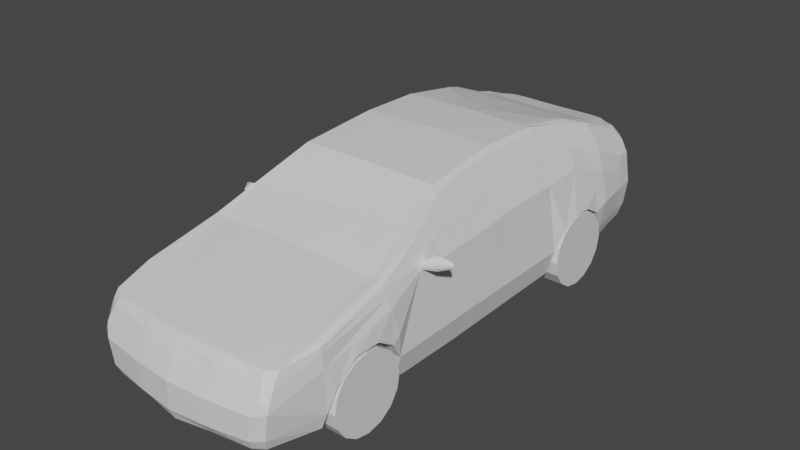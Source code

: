 # Source: Car.blend  (saved by Blender 2.80.75; exported with 4.5.12 LTS)
import bpy
from mathutils import Matrix  # noqa: F401  (used for matrix-valued properties, if any)

bpy.ops.wm.read_factory_settings(use_empty=True)
scene = bpy.context.scene
scene.name = 'Scene'

# ---- collections
col_collection = bpy.data.collections.new('Collection'); scene.collection.children.link(col_collection)

# ---- images (referenced by path relative to the original .blend; pixels are not part of the script)
import os
ASSET_DIR = os.environ.get("B2B_ASSET_DIR", "")  # directory of the original .blend (textures are referenced by path, not embedded)
HERE = os.path.dirname(os.path.abspath(__file__))  # packed textures are extracted next to this script under _unpacked/

def load_image(name, relpath, width, height, colorspace="sRGB"):
    """Load a texture the original file referenced (path relative to the .blend, or extracted next to this script)."""
    p = next((c for c in (os.path.join(HERE, relpath), os.path.join(ASSET_DIR, relpath)) if relpath and os.path.exists(c)), "")
    if p:
        img = bpy.data.images.load(p, check_existing=True)
        img.name = name
    else:  # same state as the original file: an image datablock whose file is absent (Cycles renders it pink)
        img = bpy.data.images.new(name, width, height)
        img.source = "FILE"
        img.filepath = "//" + (relpath or name)
    img.colorspace_settings.name = colorspace
    return img
img_car_ao = load_image('Car_AO', 'Car_Texture.psd', 1024, 1024, 'sRGB')

# ---- materials (node trees are filled in below, after node groups)
mat_material = bpy.data.materials.new('Material')

# ---- material node trees
mat_material.use_nodes = True; mat_material.node_tree.nodes.clear()
_N = mat_material.node_tree.nodes; _L = mat_material.node_tree.links
n0 = _N.new('ShaderNodeOutputMaterial'); n0.name = 'Material Output'; n0.location = (300, 300)
n1 = _N.new('ShaderNodeBsdfPrincipled'); n1.name = 'Principled BSDF'; n1.location = (10, 300)
n1.distribution = 'GGX'
n1.subsurface_method = 'BURLEY'
n1.inputs[3].default_value = 1.45
n1.inputs[27].default_value = (0.0, 0.0, 0.0, 1.0)
n1.inputs[28].default_value = 1.0
n2 = _N.new('ShaderNodeTexImage'); n2.name = 'Image Texture'; n2.location = (-394, 239)
n2.image = img_car_ao
_L.new(n1.outputs[0], n0.inputs[0])
n0.is_active_output = True

# ---- world
world_world = bpy.data.worlds.new('World'); scene.world = world_world
world_world.use_nodes = True; world_world.node_tree.nodes.clear()
_N = world_world.node_tree.nodes; _L = world_world.node_tree.links
n0 = _N.new('ShaderNodeOutputWorld'); n0.name = 'World Output'; n0.location = (300, 300)
n1 = _N.new('ShaderNodeBackground'); n1.name = 'Background'; n1.location = (10, 300)
n1.inputs[0].default_value = (0.05088, 0.05088, 0.05088, 1.0)
_L.new(n1.outputs[0], n0.inputs[0])
n0.is_active_output = True
world_world.color = (0.05088, 0.05088, 0.05088)
world_world.use_sun_shadow = False
world_world.sun_shadow_jitter_overblur = 0.0

# ---- meshes
me_cube = bpy.data.meshes.new('Cube')
me_cube.from_pydata([(0.7625, -2.264, -0.5049), (0.8235, -2.166, 0.09495), (0.8188, 2.198, -0.4559), (0.6806, 2.19, 0.3953), (0.8672, -1.055, -0.5302), (0.8206, -1.193, 0.3293), (0.8521, -1.851, 0.1819), (0.8689, -1.846, -0.5246), (0.8727, 0.9327, -0.5118), (0.6102, 0.9076, 0.7515), (0.874, 1.689, -0.5073), (0.6985, 1.708, 0.5694), (0.8716, 2.24, -0.1212), (0.8298, -2.303, -0.1798), (0.9241, -1.175, 0.1248), (0.9134, -1.851, -0.02544), (0.8461, 0.9222, 0.2937), (0.9421, 1.734, -0.1225), (0.9209, 0.2982, -0.3075), (0.6017, 0.3536, 0.7688), (0.8685, 0.2982, -0.5259), (0.8504, 0.2918, 0.2851), (0.8443, 2.233, -0.3508), (0.7901, -2.297, -0.412), (0.9187, -1.078, -0.3229), (0.9055, -1.827, -0.4011), (0.9213, 0.9462, -0.304), (0.9117, 1.693, -0.3731), (0.9421, -1.174, -0.16), (0.9421, -1.334, -0.05799), (0.9421, -1.559, -0.05799), (0.9421, -1.753, -0.1965), (0.9421, 1.575, -0.1654), (0.9421, 1.416, -0.07509), (0.9421, 1.238, -0.06764), (0.9421, 1.074, -0.1403), (0.6351, -0.3612, 0.7009), (0.8639, -0.3745, -0.5412), (0.8677, -0.3745, 0.2489), (0.9203, -0.3745, -0.3112), (0.867, 0.07262, -0.5311), (0.6053, 0.2583, 0.7614), (0.8605, 0.05891, 0.2639), (0.9207, 0.07262, -0.3087), (0.665, 1.459, 0.6365), (0.8442, 1.309, 0.309), (0.8312, 2.025, -0.4768), (0.7087, 2.071, 0.4189), (0.8902, 2.062, -0.1219), (0.8617, 2.047, -0.3599), (0.7301, -0.7769, 0.5149), (0.8668, -0.7896, 0.2401), (0.9195, -0.7263, -0.3171), (0.8656, -0.7148, -0.5357), (0.8443, 2.21, 0.1684), (0.8285, -2.233, -0.0174), (0.8693, -1.186, 0.2724), (0.9007, -1.851, 0.09993), (0.6819, 0.9568, 0.6418), (0.8414, 1.718, 0.3275), (0.6628, 0.3255, 0.6795), (0.7104, -0.3619, 0.5855), (0.667, 0.2194, 0.6712), (0.7636, 1.337, 0.4809), (0.8595, 2.068, 0.1845), (0.8335, -0.7776, 0.3311), (0.5809, 2.252, 0.3802), (0.6725, -2.323, -0.5059), (0.73, 2.336, -0.4466), (0.7291, -2.212, 0.08463), (0.764, -1.193, 0.3234), (0.7588, -1.851, 0.1822), (0.7789, -1.846, -0.5281), (0.5616, 0.9076, 0.7525), (0.6387, 1.708, 0.5686), (0.7322, -2.367, -0.1983), (0.7741, 2.38, -0.1208), (0.5537, 0.3536, 0.77), (0.7503, 2.378, -0.3461), (0.6962, -2.362, -0.4163), (0.5845, -0.3612, 0.7014), (0.5571, 0.2583, 0.7625), (0.6117, 1.46, 0.6577), (0.7398, 2.025, -0.4801), (0.6048, 2.029, 0.4331), (0.6832, -0.7769, 0.5117), (0.7676, -2.285, -0.03147), (0.7515, 2.328, 0.1591), (0.8642, -0.4383, -0.5402), (0.6523, -0.4391, 0.6662), (0.8677, -0.4525, 0.2458), (0.9202, -0.4405, -0.3123), (0.7328, -0.441, 0.5414), (0.6003, -0.4391, 0.6663), (0.4554, 2.392, -0.4551), (0.4204, -2.238, 0.08497), (0.4524, 1.689, -0.522), (0.3781, -2.418, -0.1983), (0.3747, -2.413, -0.4261), (0.5004, 2.025, -0.4894), (0.4006, -2.338, -0.03147), (0.487, 2.317, 0.3756), (0.3725, -2.354, -0.5171), (0.4514, -1.193, 0.3297), (0.4777, -1.851, 0.1832), (0.4315, 0.9076, 0.7568), (0.5141, 1.708, 0.5666), (0.4949, 2.436, -0.1208), (0.4307, 0.3536, 0.775), (0.4852, 2.434, -0.3478), (0.4336, -0.3612, 0.7036), (0.4311, 0.2583, 0.7672), (0.4561, 1.312, 0.682), (0.5266, 2.071, 0.4346), (0.4415, -0.7769, 0.5089), (0.5237, 2.385, 0.1597), (0.4351, -0.4391, 0.6671), (0.3767, 2.425, -0.4597), (0.3372, -2.246, 0.08508), (0.375, -1.846, -0.5428), (0.3754, 1.689, -0.5251), (0.3007, -2.426, -0.1983), (0.2979, -2.422, -0.4289), (0.376, 2.025, -0.4939), (0.321, -2.346, -0.03147), (0.371, 2.342, 0.3693), (0.2961, -2.363, -0.5201), (0.3746, -1.193, 0.3314), (0.4012, -1.851, 0.1835), (0.358, 0.9076, 0.7579), (0.3645, 1.708, 0.5646), (0.3801, 2.458, -0.1208), (0.3574, 0.3536, 0.7764), (0.3783, 2.467, -0.349), (0.3598, -0.3612, 0.7042), (0.3577, 0.2583, 0.7685), (0.3603, 1.271, 0.688), (0.3698, 2.071, 0.4319), (0.3664, -0.7769, 0.5074), (0.3784, 2.418, 0.1603), (0.3611, -0.4391, 0.6673), (0.7904, 2.2, 0.2819), (0.824, -2.21, 0.03576), (0.8544, -1.189, 0.3018), (0.8919, -1.851, 0.1409), (0.6542, 0.9322, 0.6965), (0.7799, 1.713, 0.4486), (0.6402, 0.3396, 0.724), (0.6812, -0.3615, 0.6431), (0.6442, 0.2388, 0.7161), (0.7231, 1.378, 0.5607), (0.801, 2.069, 0.3023), (0.7878, -0.7805, 0.4332), (0.7495, -2.261, 0.02319), (0.7056, 2.311, 0.2681), (0.7012, -0.4401, 0.6038), (0.5583, 2.367, 0.2698), (0.4162, -2.311, 0.02335), (0.3748, 2.401, 0.2616), (0.3376, -2.312, 0.03668), (0.8555, 2.222, 0.04959), (0.829, -2.262, -0.08405), (0.8918, -1.181, 0.2118), (0.9059, -1.851, 0.04848), (0.7476, 0.942, 0.5123), (0.8827, 1.725, 0.1428), (0.7382, 0.3116, 0.5308), (0.7737, -0.367, 0.4609), (0.745, 0.1532, 0.5175), (0.7986, 1.335, 0.4071), (0.8721, 2.065, 0.05879), (0.8536, -0.8044, 0.2895), (0.7607, 2.349, 0.04426), (0.7853, -2.315, -0.09995), (0.7867, -0.4461, 0.4352), (0.5161, 2.406, 0.04465), (0.3781, -2.372, -0.09995), (0.3791, 2.439, 0.04498), (0.2901, -2.381, -0.09995), (0.6202, -0.05146, 0.7312), (0.8641, -0.1578, 0.2564), (0.9205, -0.1509, -0.31), (0.8654, -0.1509, -0.5361), (0.671, -0.06451, 0.6633), (0.5708, -0.05146, 0.7319), (0.4323, -0.05146, 0.7354), (0.3588, -0.05146, 0.7363), (0.6521, -0.05733, 0.7005), (0.7594, -0.1069, 0.4892), (0.9095, 1.593, 0.02131), (0.8768, 1.451, 0.1652), (0.8452, 1.116, 0.3014), (0.7835, 1.689, -0.5107), (0.9214, -1.344, 0.08726), (0.9178, -1.569, 0.03715), (0.9148, -1.757, -0.004564), (0.9417, -1.101, -0.09905), (0.4519, -1.846, -0.5396), (0.709, -0.6852, 0.556), (0.8671, -0.6982, 0.2416), (0.9197, -0.6487, -0.3158), (0.8062, -0.6863, 0.3882), (0.6607, -0.6852, 0.5536), (0.8652, -0.6397, -0.5369), (0.4398, -0.6852, 0.5518), (0.3649, -0.6852, 0.5508), (0.7643, -0.6881, 0.4795), (0.8354, -0.7072, 0.329), (0.867, -0.7439, 0.2408), (0.8602, -0.797, 0.2648), (0.8445, -0.7558, 0.3092), (0.8513, -0.7027, 0.2853), (1.045, -0.6584, 0.2613), (0.8834, -0.7072, 0.2471), (0.8811, -0.7737, 0.2556), (0.8788, -0.7805, 0.2777), (0.8699, -0.7573, 0.3114), (0.8761, -0.7803, 0.2913), (0.8744, -0.7072, 0.2902), (0.8806, -0.7072, 0.2683), (0.8702, -0.7072, 0.3061), (0.99, -0.7496, 0.3216), (1.061, -0.6548, 0.2713), (1.066, -0.6605, 0.2859), (1.053, -0.6584, 0.3255), (1.067, -0.6595, 0.3016), (1.032, -0.6584, 0.3009), (1.034, -0.6584, 0.275), (1.04, -0.6601, 0.3284), (1.049, -0.6584, 0.2934), (0.9897, -0.7504, 0.2883), (0.9159, -0.6782, 0.3198), (0.928, -0.6782, 0.3591), (0.924, -0.6782, 0.2654), (0.9801, -0.7371, 0.2576), (0.9572, -0.7051, 0.3647), (0.9484, -0.6782, 0.2365), (0.942, -1.11, -0.4228), (0.942, -1.136, -0.2922), (0.942, -1.21, -0.1814), (0.942, -1.321, -0.1074), (0.942, -1.452, -0.08142), (0.942, -1.582, -0.1074), (0.942, -1.693, -0.1814), (0.942, -1.767, -0.2922), (0.942, -1.793, -0.4228), (0.942, -1.767, -0.5535), (0.942, -1.693, -0.6642), (0.942, -1.582, -0.7382), (0.942, -1.452, -0.7642), (0.942, -1.321, -0.7382), (0.942, -1.21, -0.6642), (0.942, -1.136, -0.5535), (0.7342, -1.11, -0.4228), (0.7342, -1.136, -0.2922), (0.7342, -1.21, -0.1814), (0.7342, -1.321, -0.1074), (0.7342, -1.452, -0.08142), (0.7342, -1.582, -0.1074), (0.7342, -1.693, -0.1814), (0.7342, -1.767, -0.2922), (0.7342, -1.793, -0.4228), (0.7342, -1.767, -0.5535), (0.7342, -1.693, -0.6642), (0.7342, -1.582, -0.7382), (0.7342, -1.452, -0.7642), (0.7342, -1.321, -0.7382), (0.7342, -1.21, -0.6642), (0.7342, -1.136, -0.5535), (0.942, 1.653, -0.4228), (0.942, 1.627, -0.2922), (0.942, 1.553, -0.1814), (0.942, 1.443, -0.1074), (0.942, 1.312, -0.08142), (0.942, 1.181, -0.1074), (0.942, 1.07, -0.1814), (0.942, 0.9965, -0.2922), (0.942, 0.9705, -0.4228), (0.942, 0.9965, -0.5535), (0.942, 1.07, -0.6642), (0.942, 1.181, -0.7382), (0.942, 1.312, -0.7642), (0.942, 1.443, -0.7382), (0.942, 1.553, -0.6642), (0.942, 1.627, -0.5535), (0.7342, 1.653, -0.4228), (0.7342, 1.627, -0.2922), (0.7342, 1.553, -0.1814), (0.7342, 1.443, -0.1074), (0.7342, 1.312, -0.08142), (0.7342, 1.181, -0.1074), (0.7342, 1.07, -0.1814), (0.7342, 0.9965, -0.2922), (0.7342, 0.9705, -0.4228), (0.7342, 0.9965, -0.5535), (0.7342, 1.07, -0.6642), (0.7342, 1.181, -0.7382), (0.7342, 1.312, -0.7642), (0.7342, 1.443, -0.7382), (0.7342, 1.553, -0.6642), (0.7342, 1.627, -0.5535), (-0.7625, -2.264, -0.5049), (-0.8235, -2.166, 0.09495), (-0.8188, 2.198, -0.4559), (-0.6806, 2.19, 0.3953), (0.0, 2.452, -0.4735), (0.0, 2.368, 0.3547), (0.0, -2.404, -0.5351), (0.0, -2.262, 0.09135), (-0.8672, -1.055, -0.5302), (-0.8206, -1.193, 0.3293), (0.0, -1.193, 0.3398), (-0.8521, -1.851, 0.1819), (0.0, -1.851, 0.1851), (-0.8689, -1.846, -0.5246), (-0.8727, 0.9327, -0.5118), (-0.6102, 0.9076, 0.7515), (0.0, 0.9076, 0.7637), (-0.874, 1.689, -0.5073), (-0.6985, 1.708, 0.5694), (0.0, 1.708, 0.5602), (0.0, 1.689, -0.5401), (-0.8716, 2.24, -0.1212), (-0.8298, -2.303, -0.1798), (0.0, -2.447, -0.1983), (0.0, 2.496, -0.1208), (-0.9241, -1.175, 0.1248), (-0.9134, -1.851, -0.02544), (-0.8461, 0.9222, 0.2937), (-0.9421, 1.734, -0.1225), (-0.9209, 0.2982, -0.3075), (-0.6017, 0.3536, 0.7688), (-0.8685, 0.2982, -0.5259), (-0.8504, 0.2918, 0.2851), (0.0, 0.2982, -0.5596), (0.0, 0.3536, 0.7831), (-0.8443, 2.233, -0.3508), (-0.7901, -2.297, -0.412), (0.0, -2.443, -0.4421), (0.0, 2.494, -0.352), (-0.9187, -1.078, -0.3229), (-0.9055, -1.827, -0.4011), (-0.9213, 0.9462, -0.304), (-0.9117, 1.693, -0.3731), (-0.9421, -1.174, -0.16), (-0.9421, -1.334, -0.05799), (-0.9421, -1.559, -0.05799), (-0.9421, -1.753, -0.1965), (-0.9421, 1.575, -0.1654), (-0.9421, 1.416, -0.07509), (-0.9421, 1.238, -0.06764), (-0.9421, 1.074, -0.1403), (-0.6351, -0.3612, 0.7009), (0.0, -0.3612, 0.7072), (0.0, -0.3745, -0.5755), (-0.8639, -0.3745, -0.5412), (-0.8677, -0.3745, 0.2489), (-0.9203, -0.3745, -0.3112), (-0.867, 0.07262, -0.5311), (-0.6053, 0.2583, 0.7614), (0.0, 0.2583, 0.7748), (0.0, 0.07262, -0.5649), (-0.8605, 0.05891, 0.2639), (-0.9207, 0.07262, -0.3087), (-0.665, 1.459, 0.6365), (0.0, 1.194, 0.6964), (-0.8442, 1.309, 0.309), (-0.8312, 2.025, -0.4768), (-0.7087, 2.071, 0.4189), (0.0, 2.071, 0.4192), (0.0, 2.025, -0.5083), (-0.8902, 2.062, -0.1219), (-0.8617, 2.047, -0.3599), (-0.7301, -0.7769, 0.5149), (0.0, -0.7769, 0.5), (0.0, -0.7148, -0.5697), (-0.8668, -0.7896, 0.2401), (-0.9195, -0.7263, -0.3171), (-0.8656, -0.7148, -0.5357), (-0.8443, 2.21, 0.1684), (-0.8285, -2.233, -0.0174), (0.0, -2.369, -0.03147), (0.0, 2.444, 0.1616), (-0.8693, -1.186, 0.2724), (-0.9007, -1.851, 0.09993), (-0.6819, 0.9568, 0.6418), (-0.8414, 1.718, 0.3275), (-0.6628, 0.3255, 0.6795), (-0.7104, -0.3619, 0.5855), (-0.667, 0.2194, 0.6712), (-0.7636, 1.337, 0.4809), (-0.8595, 2.068, 0.1845), (-0.8335, -0.7776, 0.3311), (-0.5809, 2.252, 0.3802), (-0.6725, -2.323, -0.5059), (-0.73, 2.336, -0.4466), (-0.7291, -2.212, 0.08463), (-0.764, -1.193, 0.3234), (-0.7588, -1.851, 0.1822), (-0.7789, -1.846, -0.5281), (-0.5616, 0.9076, 0.7525), (-0.6387, 1.708, 0.5686), (-0.7322, -2.367, -0.1983), (-0.7741, 2.38, -0.1208), (-0.5537, 0.3536, 0.77), (-0.7503, 2.378, -0.3461), (-0.6962, -2.362, -0.4163), (-0.5845, -0.3612, 0.7014), (-0.5571, 0.2583, 0.7625), (-0.6117, 1.46, 0.6577), (-0.7398, 2.025, -0.4801), (-0.6048, 2.029, 0.4331), (-0.6832, -0.7769, 0.5117), (-0.7676, -2.285, -0.03147), (-0.7515, 2.328, 0.1591), (-0.8642, -0.4383, -0.5402), (-0.6523, -0.4391, 0.6662), (0.0, -0.4391, 0.6683), (0.0, -0.4383, -0.5744), (-0.8677, -0.4525, 0.2458), (-0.9202, -0.4405, -0.3123), (-0.7328, -0.441, 0.5414), (-0.6003, -0.4391, 0.6663), (-0.4554, 2.392, -0.4551), (-0.4204, -2.238, 0.08497), (-0.4524, 1.689, -0.522), (-0.3781, -2.418, -0.1983), (-0.3747, -2.413, -0.4261), (-0.5004, 2.025, -0.4894), (-0.4006, -2.338, -0.03147), (-0.487, 2.317, 0.3756), (-0.3725, -2.354, -0.5171), (-0.4514, -1.193, 0.3297), (-0.4777, -1.851, 0.1832), (-0.4315, 0.9076, 0.7568), (-0.5141, 1.708, 0.5666), (-0.4949, 2.436, -0.1208), (-0.4307, 0.3536, 0.775), (-0.4852, 2.434, -0.3478), (-0.4336, -0.3612, 0.7036), (-0.4311, 0.2583, 0.7672), (-0.4561, 1.312, 0.682), (-0.5266, 2.071, 0.4346), (-0.4415, -0.7769, 0.5089), (-0.5237, 2.385, 0.1597), (-0.4351, -0.4391, 0.6671), (-0.3767, 2.425, -0.4597), (-0.3372, -2.246, 0.08508), (-0.375, -1.846, -0.5428), (-0.3754, 1.689, -0.5251), (-0.3007, -2.426, -0.1983), (-0.2979, -2.422, -0.4289), (-0.376, 2.025, -0.4939), (-0.321, -2.346, -0.03147), (-0.371, 2.342, 0.3693), (-0.2961, -2.363, -0.5201), (-0.3746, -1.193, 0.3314), (-0.4012, -1.851, 0.1835), (-0.358, 0.9076, 0.7579), (-0.3645, 1.708, 0.5646), (-0.3801, 2.458, -0.1208), (-0.3574, 0.3536, 0.7764), (-0.3783, 2.467, -0.349), (-0.3598, -0.3612, 0.7042), (-0.3577, 0.2583, 0.7685), (-0.3603, 1.271, 0.688), (-0.3698, 2.071, 0.4319), (-0.3664, -0.7769, 0.5074), (-0.3784, 2.418, 0.1603), (-0.3611, -0.4391, 0.6673), (-0.7904, 2.2, 0.2819), (-0.824, -2.21, 0.03576), (0.0, -2.313, 0.04904), (0.0, 2.427, 0.2548), (-0.8544, -1.189, 0.3018), (-0.8919, -1.851, 0.1409), (-0.6542, 0.9322, 0.6965), (-0.7799, 1.713, 0.4486), (-0.6402, 0.3396, 0.724), (-0.6812, -0.3615, 0.6431), (-0.6442, 0.2388, 0.7161), (-0.7231, 1.378, 0.5607), (-0.801, 2.069, 0.3023), (-0.7878, -0.7805, 0.4332), (-0.7495, -2.261, 0.02319), (-0.7056, 2.311, 0.2681), (-0.7012, -0.4401, 0.6038), (-0.5583, 2.367, 0.2698), (-0.4162, -2.311, 0.02335), (-0.3748, 2.401, 0.2616), (-0.3376, -2.312, 0.03668), (-0.8555, 2.222, 0.04959), (-0.829, -2.262, -0.08405), (0.0, -2.401, -0.09995), (0.0, 2.466, 0.04573), (-0.8918, -1.181, 0.2118), (-0.9059, -1.851, 0.04848), (-0.7476, 0.942, 0.5123), (-0.8827, 1.725, 0.1428), (-0.7382, 0.3116, 0.5308), (-0.7737, -0.367, 0.4609), (-0.745, 0.1532, 0.5175), (-0.7986, 1.335, 0.4071), (-0.8721, 2.065, 0.05879), (-0.8536, -0.8044, 0.2895), (-0.7607, 2.349, 0.04426), (-0.7853, -2.315, -0.09995), (-0.7867, -0.4461, 0.4352), (-0.5161, 2.406, 0.04465), (-0.3781, -2.372, -0.09995), (-0.3791, 2.439, 0.04498), (-0.2901, -2.381, -0.09995), (-0.6202, -0.05146, 0.7312), (0.0, -0.05146, 0.741), (0.0, -0.1509, -0.5702), (-0.8641, -0.1578, 0.2564), (-0.9205, -0.1509, -0.31), (-0.8654, -0.1509, -0.5361), (-0.671, -0.06451, 0.6633), (-0.5708, -0.05146, 0.7319), (-0.4323, -0.05146, 0.7354), (-0.3588, -0.05146, 0.7363), (-0.6521, -0.05733, 0.7005), (-0.7594, -0.1069, 0.4892), (-0.9095, 1.593, 0.02131), (-0.8768, 1.451, 0.1652), (-0.8452, 1.116, 0.3014), (0.0, 0.9327, -0.5448), (0.0, 0.9462, -0.304), (0.0, 1.693, -0.3731), (0.0, 1.575, -0.1654), (0.0, 1.416, -0.07509), (0.0, 1.238, -0.06764), (0.0, 1.074, -0.1403), (-0.7835, 1.689, -0.5107), (-0.9214, -1.344, 0.08726), (-0.9178, -1.569, 0.03715), (-0.9148, -1.757, -0.004564), (-0.9417, -1.101, -0.09905), (0.0, -1.055, -0.564), (0.0, -1.846, -0.5582), (0.0, -1.078, -0.3229), (0.0, -1.827, -0.4011), (0.0, -1.174, -0.16), (0.0, -1.334, -0.05799), (0.0, -1.559, -0.05799), (0.0, -1.753, -0.1965), (-0.4519, -1.846, -0.5396), (-0.709, -0.6852, 0.556), (0.0, -0.6852, 0.5457), (0.0, -0.6397, -0.571), (-0.8671, -0.6982, 0.2416), (-0.9197, -0.6487, -0.3158), (-0.8062, -0.6863, 0.3882), (-0.6607, -0.6852, 0.5536), (-0.8652, -0.6397, -0.5369), (-0.4398, -0.6852, 0.5518), (-0.3649, -0.6852, 0.5508), (-0.7643, -0.6881, 0.4795), (-0.8354, -0.7072, 0.329), (-0.867, -0.7439, 0.2408), (-0.8602, -0.797, 0.2648), (-0.8445, -0.7558, 0.3092), (-0.8513, -0.7027, 0.2853), (-1.045, -0.6584, 0.2613), (-0.8834, -0.7072, 0.2471), (-0.8811, -0.7737, 0.2556), (-0.8788, -0.7805, 0.2777), (-0.8699, -0.7573, 0.3114), (-0.8761, -0.7803, 0.2913), (-0.8744, -0.7072, 0.2902), (-0.8806, -0.7072, 0.2683), (-0.8702, -0.7072, 0.3061), (-0.99, -0.7496, 0.3216), (-1.061, -0.6548, 0.2713), (-1.066, -0.6605, 0.2859), (-1.053, -0.6584, 0.3255), (-1.067, -0.6595, 0.3016), (-1.032, -0.6584, 0.3009), (-1.034, -0.6584, 0.275), (-1.041, -0.6584, 0.3304), (-1.049, -0.6584, 0.2934), (-0.9897, -0.7504, 0.2883), (-0.9159, -0.6782, 0.3198), (-0.928, -0.6782, 0.3591), (-0.924, -0.6782, 0.2654), (-0.9801, -0.7371, 0.2576), (-0.9572, -0.7051, 0.3647), (-0.9484, -0.6782, 0.2365), (-0.942, -1.11, -0.4228), (-0.942, -1.136, -0.2922), (-0.942, -1.21, -0.1814), (-0.942, -1.321, -0.1074), (-0.942, -1.452, -0.08142), (-0.942, -1.582, -0.1074), (-0.942, -1.693, -0.1814), (-0.942, -1.767, -0.2922), (-0.942, -1.793, -0.4228), (-0.942, -1.767, -0.5535), (-0.942, -1.693, -0.6642), (-0.942, -1.582, -0.7382), (-0.942, -1.452, -0.7642), (-0.942, -1.321, -0.7382), (-0.942, -1.21, -0.6642), (-0.942, -1.136, -0.5535), (-0.7342, -1.11, -0.4228), (-0.7342, -1.136, -0.2922), (-0.7342, -1.21, -0.1814), (-0.7342, -1.321, -0.1074), (-0.7342, -1.452, -0.08142), (-0.7342, -1.582, -0.1074), (-0.7342, -1.693, -0.1814), (-0.7342, -1.767, -0.2922), (-0.7342, -1.793, -0.4228), (-0.7342, -1.767, -0.5535), (-0.7342, -1.693, -0.6642), (-0.7342, -1.582, -0.7382), (-0.7342, -1.452, -0.7642), (-0.7342, -1.321, -0.7382), (-0.7342, -1.21, -0.6642), (-0.7342, -1.136, -0.5535), (-0.942, 1.653, -0.4228), (-0.942, 1.627, -0.2922), (-0.942, 1.553, -0.1814), (-0.942, 1.443, -0.1074), (-0.942, 1.312, -0.08142), (-0.942, 1.181, -0.1074), (-0.942, 1.07, -0.1814), (-0.942, 0.9965, -0.2922), (-0.942, 0.9705, -0.4228), (-0.942, 0.9965, -0.5535), (-0.942, 1.07, -0.6642), (-0.942, 1.181, -0.7382), (-0.942, 1.312, -0.7642), (-0.942, 1.443, -0.7382), (-0.942, 1.553, -0.6642), (-0.942, 1.627, -0.5535), (-0.7342, 1.653, -0.4228), (-0.7342, 1.627, -0.2922), (-0.7342, 1.553, -0.1814), (-0.7342, 1.443, -0.1074), (-0.7342, 1.312, -0.08142), (-0.7342, 1.181, -0.1074), (-0.7342, 1.07, -0.1814), (-0.7342, 0.9965, -0.2922), (-0.7342, 0.9705, -0.4228), (-0.7342, 0.9965, -0.5535), (-0.7342, 1.07, -0.6642), (-0.7342, 1.181, -0.7382), (-0.7342, 1.312, -0.7642), (-0.7342, 1.443, -0.7382), (-0.7342, 1.553, -0.6642), (-0.7342, 1.627, -0.5535)], [], [(154, 66, 3, 141), (144, 6, 1, 142), (72, 7, 0, 67), (128, 313, 308, 118), (159, 118, 308, 472), (138, 374, 311, 127), (375, 53, 4, 539), (152, 50, 5, 143), (129, 317, 335, 132), (137, 369, 320, 130), (83, 46, 10, 192), (151, 47, 11, 146), (49, 48, 17, 27), (52, 51, 14, 196, 24), (122, 121, 324, 338), (25, 15, 13, 23), (78, 76, 12, 22), (143, 5, 6, 144), (127, 311, 313, 128), (136, 365, 317, 129), (150, 44, 9, 145), (8, 26, 18, 20), (26, 16, 21, 18), (145, 9, 19, 147), (68, 78, 22, 2), (7, 25, 23, 0), (126, 122, 338, 307), (53, 52, 24, 4), (527, 8, 20, 334), (46, 49, 27, 10), (182, 181, 39, 37), (181, 180, 38, 39), (187, 179, 36, 148), (514, 182, 37, 354), (186, 513, 353, 134), (132, 335, 360, 135), (334, 20, 40, 361), (147, 19, 41, 149), (18, 21, 42, 43), (20, 18, 43, 40), (146, 11, 44, 150), (130, 320, 365, 136), (2, 22, 49, 46), (22, 12, 48, 49), (141, 3, 47, 151), (68, 2, 46, 83), (125, 306, 369, 137), (203, 200, 52, 53), (200, 199, 208, 51, 52), (206, 198, 50, 152), (550, 203, 53, 375), (205, 549, 374, 138), (207, 201, 65, 171, 210), (160, 54, 64, 170), (165, 59, 63, 169), (166, 60, 62, 168), (188, 183, 61, 167), (164, 58, 60, 166), (169, 63, 58, 164), (162, 56, 57, 163), (170, 64, 59, 165), (171, 65, 56, 162), (178, 124, 381, 493), (163, 57, 55, 161), (172, 87, 54, 160), (175, 115, 87, 172), (161, 55, 86, 173), (198, 202, 85, 50), (3, 66, 84, 47), (94, 68, 83, 99), (11, 74, 82, 44), (19, 77, 81, 41), (179, 184, 80, 36), (0, 23, 79, 67), (94, 109, 78, 68), (44, 82, 73, 9), (5, 70, 71, 6), (109, 107, 76, 78), (23, 13, 75, 79), (99, 83, 192, 96), (47, 84, 74, 11), (9, 73, 77, 19), (50, 85, 70, 5), (142, 1, 69, 153), (6, 71, 69, 1), (197, 72, 67, 102), (156, 101, 66, 154), (36, 80, 93, 89), (167, 61, 92, 174), (134, 353, 417, 140), (354, 37, 88, 418), (148, 36, 89, 155), (39, 38, 90, 91), (37, 39, 91, 88), (80, 110, 116, 93), (158, 125, 101, 156), (119, 197, 102, 126), (123, 99, 96, 120), (133, 131, 107, 109), (117, 133, 109, 94), (117, 94, 99, 123), (177, 139, 115, 175), (173, 86, 100, 176), (202, 204, 114, 85), (66, 101, 113, 84), (74, 106, 112, 82), (77, 108, 111, 81), (184, 185, 110, 80), (67, 79, 98, 102), (82, 112, 105, 73), (70, 103, 104, 71), (79, 75, 97, 98), (84, 113, 106, 74), (73, 105, 108, 77), (85, 114, 103, 70), (153, 69, 95, 157), (71, 104, 95, 69), (494, 382, 139, 177), (305, 117, 123, 370), (305, 339, 133, 117), (339, 325, 131, 133), (370, 123, 120, 321), (540, 119, 126, 307), (473, 306, 125, 158), (110, 134, 140, 116), (176, 100, 124, 178), (204, 205, 138, 114), (101, 125, 137, 113), (106, 130, 136, 112), (108, 132, 135, 111), (185, 186, 134, 110), (102, 98, 122, 126), (112, 136, 129, 105), (103, 127, 128, 104), (98, 97, 121, 122), (113, 137, 130, 106), (105, 129, 132, 108), (114, 138, 127, 103), (157, 95, 118, 159), (104, 128, 118, 95), (100, 157, 159, 124), (382, 473, 158, 139), (86, 153, 157, 100), (139, 158, 156, 115), (61, 148, 155, 92), (115, 156, 154, 87), (55, 142, 153, 86), (201, 206, 152, 65), (54, 141, 151, 64), (59, 146, 150, 63), (60, 147, 149, 62), (183, 187, 148, 61), (58, 145, 147, 60), (63, 150, 145, 58), (56, 143, 144, 57), (64, 151, 146, 59), (65, 152, 143, 56), (124, 159, 472, 381), (57, 144, 142, 55), (87, 154, 141, 54), (97, 176, 178, 121), (325, 494, 177, 131), (75, 173, 176, 97), (131, 177, 175, 107), (38, 167, 174, 90), (13, 161, 173, 75), (107, 175, 172, 76), (76, 172, 160, 12), (15, 163, 161, 13), (121, 178, 493, 324), (51, 209, 171, 162, 14), (48, 170, 165, 17), (14, 162, 163, 15, 195, 194, 193), (45, 169, 164, 16, 191), (16, 164, 166, 21), (180, 188, 167, 38), (21, 166, 168, 42), (17, 165, 169, 45, 190, 189), (12, 160, 170, 48), (199, 211, 218, 219), (42, 168, 188, 180), (62, 149, 187, 183), (111, 135, 186, 185), (81, 111, 185, 184), (41, 81, 184, 179), (168, 62, 183, 188), (135, 360, 513, 186), (361, 40, 182, 514), (149, 41, 179, 187), (43, 42, 180, 181), (40, 43, 181, 182), (17, 189, 32, 27), (33, 32, 189, 190), (34, 33, 190, 45), (35, 34, 45, 191), (16, 26, 35, 191), (34, 35, 533, 532), (26, 8, 527, 528), (27, 32, 530, 529), (33, 34, 532, 531), (10, 27, 529, 321, 120, 96, 192), (35, 26, 528, 533), (32, 33, 531, 530), (15, 25, 31, 195), (31, 30, 194, 195), (30, 29, 193, 194), (196, 14, 28, 24), (29, 28, 14, 193), (29, 30, 545, 544), (31, 25, 542, 546), (25, 7, 72, 197, 119, 540, 542), (28, 29, 544, 543), (4, 24, 541, 539), (30, 31, 546, 545), (24, 28, 543, 541), (90, 174, 207, 211, 199), (92, 155, 206, 201), (116, 140, 205, 204), (93, 116, 204, 202), (89, 93, 202, 198), (174, 92, 201, 207), (140, 417, 549, 205), (418, 88, 203, 550), (155, 89, 198, 206), (91, 90, 199, 200), (88, 91, 200, 203), (208, 199, 219, 213), (207, 210, 216, 220), (209, 51, 214, 215), (230, 234, 222, 223), (233, 231, 226, 227), (221, 230, 223, 225), (231, 232, 228, 226), (211, 207, 220, 218), (171, 209, 215, 217), (51, 208, 213, 214), (210, 171, 217, 216), (229, 224, 225, 223), (212, 229, 223, 222), (227, 226, 229, 212), (226, 228, 224, 229), (232, 235, 224, 228), (236, 233, 227, 212), (235, 221, 225, 224), (234, 236, 212, 222), (214, 213, 236, 234), (216, 217, 221, 235), (213, 219, 233, 236), (220, 216, 235, 232), (218, 220, 232, 231), (217, 215, 230, 221), (219, 218, 231, 233), (215, 214, 234, 230), (238, 239, 240, 241, 242, 243, 244, 245, 246, 247, 248, 249, 250, 251, 252, 237), (254, 253, 268, 267, 266, 265, 264, 263, 262, 261, 260, 259, 258, 257, 256, 255), (237, 253, 254, 238), (252, 268, 253, 237), (245, 261, 262, 246), (238, 254, 255, 239), (246, 262, 263, 247), (239, 255, 256, 240), (247, 263, 264, 248), (240, 256, 257, 241), (248, 264, 265, 249), (241, 257, 258, 242), (249, 265, 266, 250), (242, 258, 259, 243), (250, 266, 267, 251), (243, 259, 260, 244), (251, 267, 268, 252), (244, 260, 261, 245), (270, 271, 272, 273, 274, 275, 276, 277, 278, 279, 280, 281, 282, 283, 284, 269), (286, 285, 300, 299, 298, 297, 296, 295, 294, 293, 292, 291, 290, 289, 288, 287), (269, 285, 286, 270), (284, 300, 285, 269), (277, 293, 294, 278), (270, 286, 287, 271), (278, 294, 295, 279), (271, 287, 288, 272), (279, 295, 296, 280), (272, 288, 289, 273), (280, 296, 297, 281), (273, 289, 290, 274), (281, 297, 298, 282), (274, 290, 291, 275), (282, 298, 299, 283), (275, 291, 292, 276), (283, 299, 300, 284), (276, 292, 293, 277), (485, 470, 304, 393), (475, 471, 302, 312), (399, 394, 301, 314), (457, 447, 308, 313), (490, 472, 308, 447), (467, 456, 311, 374), (375, 539, 309, 378), (483, 474, 310, 373), (458, 461, 335, 317), (466, 459, 320, 369), (410, 534, 318, 367), (482, 477, 319, 368), (372, 343, 329, 371), (377, 340, 538, 326, 376), (451, 338, 324, 450), (341, 337, 323, 327), (405, 336, 322, 403), (474, 475, 312, 310), (456, 457, 313, 311), (465, 458, 317, 365), (481, 476, 316, 364), (315, 332, 330, 342), (342, 330, 333, 328), (476, 478, 331, 316), (395, 303, 336, 405), (314, 301, 337, 341), (455, 307, 338, 451), (378, 309, 340, 377), (527, 334, 332, 315), (367, 318, 343, 372), (517, 355, 357, 516), (516, 357, 356, 515), (522, 479, 352, 512), (514, 354, 355, 517), (521, 463, 353, 513), (461, 464, 360, 335), (334, 361, 358, 332), (478, 480, 359, 331), (330, 363, 362, 333), (332, 358, 363, 330), (477, 481, 364, 319), (459, 465, 365, 320), (303, 367, 372, 336), (336, 372, 371, 322), (470, 482, 368, 304), (395, 410, 367, 303), (454, 466, 369, 306), (555, 378, 377, 552), (552, 377, 376, 560, 551), (558, 483, 373, 548), (550, 375, 378, 555), (557, 467, 374, 549), (559, 562, 504, 392, 553), (491, 503, 391, 379), (498, 502, 390, 386), (499, 501, 389, 387), (523, 500, 388, 518), (497, 499, 387, 385), (502, 497, 385, 390), (495, 496, 384, 383), (503, 498, 386, 391), (504, 495, 383, 392), (511, 493, 381, 453), (496, 492, 380, 384), (505, 491, 379, 414), (508, 505, 414, 444), (492, 506, 413, 380), (548, 373, 412, 554), (304, 368, 411, 393), (423, 428, 410, 395), (319, 364, 409, 401), (331, 359, 408, 404), (512, 352, 407, 519), (301, 394, 406, 337), (423, 395, 405, 438), (364, 316, 400, 409), (310, 312, 398, 397), (438, 405, 403, 436), (337, 406, 402, 323), (428, 425, 534, 410), (368, 319, 401, 411), (316, 331, 404, 400), (373, 310, 397, 412), (471, 484, 396, 302), (312, 302, 396, 398), (547, 431, 394, 399), (487, 485, 393, 430), (352, 416, 422, 407), (500, 507, 421, 388), (463, 469, 417, 353), (354, 418, 415, 355), (479, 486, 416, 352), (357, 420, 419, 356), (355, 415, 420, 357), (407, 422, 445, 439), (489, 487, 430, 454), (448, 455, 431, 547), (452, 449, 425, 428), (462, 438, 436, 460), (446, 423, 438, 462), (446, 452, 428, 423), (510, 508, 444, 468), (506, 509, 429, 413), (554, 412, 443, 556), (393, 411, 442, 430), (401, 409, 441, 435), (404, 408, 440, 437), (519, 407, 439, 520), (394, 431, 427, 406), (409, 400, 434, 441), (397, 398, 433, 432), (406, 427, 426, 402), (411, 401, 435, 442), (400, 404, 437, 434), (412, 397, 432, 443), (484, 488, 424, 396), (398, 396, 424, 433), (494, 510, 468, 382), (305, 370, 452, 446), (305, 446, 462, 339), (339, 462, 460, 325), (370, 321, 449, 452), (540, 307, 455, 448), (473, 489, 454, 306), (439, 445, 469, 463), (509, 511, 453, 429), (556, 443, 467, 557), (430, 442, 466, 454), (435, 441, 465, 459), (437, 440, 464, 461), (520, 439, 463, 521), (431, 455, 451, 427), (441, 434, 458, 465), (432, 433, 457, 456), (427, 451, 450, 426), (442, 435, 459, 466), (434, 437, 461, 458), (443, 432, 456, 467), (488, 490, 447, 424), (433, 424, 447, 457), (429, 453, 490, 488), (382, 468, 489, 473), (413, 429, 488, 484), (468, 444, 487, 489), (388, 421, 486, 479), (444, 414, 485, 487), (380, 413, 484, 471), (553, 392, 483, 558), (379, 391, 482, 470), (386, 390, 481, 477), (387, 389, 480, 478), (518, 388, 479, 522), (385, 387, 478, 476), (390, 385, 476, 481), (383, 384, 475, 474), (391, 386, 477, 482), (392, 383, 474, 483), (453, 381, 472, 490), (384, 380, 471, 475), (414, 379, 470, 485), (426, 450, 511, 509), (325, 460, 510, 494), (402, 426, 509, 506), (460, 436, 508, 510), (356, 419, 507, 500), (323, 402, 506, 492), (436, 403, 505, 508), (403, 322, 491, 505), (327, 323, 492, 496), (450, 324, 493, 511), (376, 326, 495, 504, 561), (371, 329, 498, 503), (326, 535, 536, 537, 327, 496, 495), (366, 526, 328, 497, 502), (328, 333, 499, 497), (515, 356, 500, 523), (333, 362, 501, 499), (329, 524, 525, 366, 502, 498), (322, 371, 503, 491), (551, 571, 570, 563), (362, 515, 523, 501), (389, 518, 522, 480), (440, 520, 521, 464), (408, 519, 520, 440), (359, 512, 519, 408), (501, 523, 518, 389), (464, 521, 513, 360), (361, 514, 517, 358), (480, 522, 512, 359), (363, 516, 515, 362), (358, 517, 516, 363), (329, 343, 348, 524), (349, 525, 524, 348), (350, 366, 525, 349), (351, 526, 366, 350), (328, 526, 351, 342), (350, 532, 533, 351), (342, 528, 527, 315), (343, 529, 530, 348), (349, 531, 532, 350), (318, 534, 425, 449, 321, 529, 343), (351, 533, 528, 342), (348, 530, 531, 349), (327, 537, 347, 341), (347, 537, 536, 346), (346, 536, 535, 345), (538, 340, 344, 326), (345, 535, 326, 344), (345, 544, 545, 346), (347, 546, 542, 341), (341, 542, 540, 448, 547, 399, 314), (344, 543, 544, 345), (309, 539, 541, 340), (346, 545, 546, 347), (340, 541, 543, 344), (419, 551, 563, 559, 507), (421, 553, 558, 486), (445, 556, 557, 469), (422, 554, 556, 445), (416, 548, 554, 422), (507, 559, 553, 421), (469, 557, 549, 417), (418, 550, 555, 415), (486, 558, 548, 416), (420, 552, 551, 419), (415, 555, 552, 420), (560, 565, 571, 551), (559, 572, 568, 562), (561, 567, 566, 376), (582, 575, 574, 586), (585, 579, 578, 583), (573, 577, 575, 582), (583, 578, 580, 584), (563, 570, 572, 559), (504, 569, 567, 561), (376, 566, 565, 560), (562, 568, 569, 504), (581, 575, 577, 576), (564, 574, 575, 581), (579, 564, 581, 578), (578, 581, 576, 580), (584, 580, 576, 587), (588, 564, 579, 585), (587, 576, 577, 573), (586, 574, 564, 588), (566, 586, 588, 565), (568, 587, 573, 569), (565, 588, 585, 571), (572, 584, 587, 568), (570, 583, 584, 572), (569, 573, 582, 567), (571, 585, 583, 570), (567, 582, 586, 566), (590, 589, 604, 603, 602, 601, 600, 599, 598, 597, 596, 595, 594, 593, 592, 591), (606, 607, 608, 609, 610, 611, 612, 613, 614, 615, 616, 617, 618, 619, 620, 605), (589, 590, 606, 605), (604, 589, 605, 620), (597, 598, 614, 613), (590, 591, 607, 606), (598, 599, 615, 614), (591, 592, 608, 607), (599, 600, 616, 615), (592, 593, 609, 608), (600, 601, 617, 616), (593, 594, 610, 609), (601, 602, 618, 617), (594, 595, 611, 610), (602, 603, 619, 618), (595, 596, 612, 611), (603, 604, 620, 619), (596, 597, 613, 612), (622, 621, 636, 635, 634, 633, 632, 631, 630, 629, 628, 627, 626, 625, 624, 623), (638, 639, 640, 641, 642, 643, 644, 645, 646, 647, 648, 649, 650, 651, 652, 637), (621, 622, 638, 637), (636, 621, 637, 652), (629, 630, 646, 645), (622, 623, 639, 638), (630, 631, 647, 646), (623, 624, 640, 639), (631, 632, 648, 647), (624, 625, 641, 640), (632, 633, 649, 648), (625, 626, 642, 641), (633, 634, 650, 649), (626, 627, 643, 642), (634, 635, 651, 650), (627, 628, 644, 643), (635, 636, 652, 651), (628, 629, 645, 644)])
_uv = me_cube.uv_layers.new(name='UVMap')
_uv.uv.foreach_set('vector', [0.9179, 0.2014, 0.9194, 0.2155, 0.9098, 0.2126, 0.9074, 0.2003, 0.4845, 0.1753, 0.484, 0.181, 0.4562, 0.1754, 0.4519, 0.1712, 0.4532, 0.09689, 0.4622, 0.103, 0.4294, 0.1311, 0.42, 0.1323, 0.4661, 0.2261, 0.4453, 0.2715, 0.3952, 0.2444, 0.4194, 0.2085, 0.4111, 0.2019, 0.4194, 0.2085, 0.3952, 0.2444, 0.3879, 0.2397, 0.7922, 0.575, 0.7158, 0.5743, 0.7158, 0.4815, 0.794, 0.4808, 0.6068, 0.009841, 0.6068, 0.103, 0.5704, 0.1032, 0.5703, 0.009917, 0.6001, 0.2115, 0.6007, 0.2226, 0.554, 0.1994, 0.5547, 0.1945, 0.779, 0.2752, 0.7799, 0.3135, 0.72, 0.3137, 0.7206, 0.2755, 0.6327, 0.692, 0.7098, 0.6904, 0.7106, 0.7717, 0.6345, 0.7727, 0.9163, 0.1345, 0.9104, 0.1396, 0.8855, 0.1193, 0.8923, 0.1129, 0.8969, 0.2027, 0.8994, 0.2159, 0.8631, 0.2309, 0.8636, 0.2162, 0.9063, 0.149, 0.9003, 0.1669, 0.8721, 0.1582, 0.8774, 0.1317, 0.6055, 0.1271, 0.5993, 0.1886, 0.5563, 0.174, 0.5647, 0.15, 0.5677, 0.1259, 0.3828, 0.1479, 0.3899, 0.1752, 0.3516, 0.1849, 0.3453, 0.1516, 0.4736, 0.1138, 0.4831, 0.1593, 0.4406, 0.1551, 0.4321, 0.1389, 0.9288, 0.1595, 0.9243, 0.1733, 0.9132, 0.1706, 0.9181, 0.1559, 0.5547, 0.1945, 0.554, 0.1994, 0.484, 0.181, 0.4845, 0.1753, 0.5403, 0.2522, 0.5263, 0.2972, 0.4453, 0.2715, 0.4661, 0.2261, 0.8184, 0.273, 0.8117, 0.3124, 0.7799, 0.3135, 0.779, 0.2752, 0.8285, 0.228, 0.837, 0.2386, 0.7783, 0.2488, 0.781, 0.2416, 0.7848, 0.1061, 0.7862, 0.1294, 0.7157, 0.1285, 0.7158, 0.1042, 0.7862, 0.1294, 0.7817, 0.1946, 0.7148, 0.1927, 0.7157, 0.1285, 0.781, 0.2416, 0.7783, 0.2488, 0.7211, 0.25, 0.7197, 0.2439, 0.9295, 0.1524, 0.9288, 0.1595, 0.9181, 0.1559, 0.9196, 0.1486, 0.4622, 0.103, 0.4736, 0.1138, 0.4321, 0.1389, 0.4294, 0.1311, 0.3816, 0.1347, 0.3828, 0.1479, 0.3453, 0.1516, 0.3441, 0.1383, 0.6068, 0.103, 0.6055, 0.1271, 0.5677, 0.1259, 0.5704, 0.1032, 0.7859, 0.01068, 0.7848, 0.1061, 0.7158, 0.1042, 0.7165, 0.009976, 0.9104, 0.1396, 0.9063, 0.149, 0.8774, 0.1317, 0.8855, 0.1193, 0.6673, 0.1032, 0.6673, 0.1282, 0.6432, 0.128, 0.6432, 0.1027, 0.6673, 0.1282, 0.6669, 0.1894, 0.6438, 0.1889, 0.6432, 0.128, 0.678, 0.2415, 0.6787, 0.2462, 0.6465, 0.2428, 0.6462, 0.2352, 0.6678, 0.009745, 0.6673, 0.1032, 0.6432, 0.1027, 0.6435, 0.009727, 0.6774, 0.2739, 0.6758, 0.3125, 0.6419, 0.3109, 0.6441, 0.2719, 0.7206, 0.2755, 0.72, 0.3137, 0.7097, 0.3135, 0.7105, 0.2753, 0.7165, 0.009976, 0.7158, 0.1042, 0.6914, 0.1036, 0.692, 0.009834, 0.7197, 0.2439, 0.7211, 0.25, 0.7112, 0.2492, 0.7092, 0.243, 0.7157, 0.1285, 0.7148, 0.1927, 0.69, 0.1902, 0.6914, 0.1283, 0.7158, 0.1042, 0.7157, 0.1285, 0.6914, 0.1283, 0.6914, 0.1036, 0.8636, 0.2162, 0.8631, 0.2309, 0.837, 0.2386, 0.8285, 0.228, 0.6345, 0.7727, 0.7106, 0.7717, 0.7117, 0.8825, 0.6364, 0.8673, 0.9196, 0.1486, 0.9181, 0.1559, 0.9063, 0.149, 0.9104, 0.1396, 0.9181, 0.1559, 0.9132, 0.1706, 0.9003, 0.1669, 0.9063, 0.149, 0.9074, 0.2003, 0.9098, 0.2126, 0.8994, 0.2159, 0.8969, 0.2027, 0.9295, 0.1524, 0.9196, 0.1486, 0.9104, 0.1396, 0.9163, 0.1345, 0.9388, 0.2217, 0.9731, 0.2354, 0.9563, 0.2646, 0.9218, 0.2431, 0.6148, 0.103, 0.6134, 0.1272, 0.6055, 0.1271, 0.6068, 0.103, 0.6134, 0.1272, 0.609, 0.1887, 0.604, 0.1885, 0.5993, 0.1886, 0.6055, 0.1271, 0.6104, 0.217, 0.6109, 0.2273, 0.6007, 0.2226, 0.6001, 0.2115, 0.6149, 0.00981, 0.6148, 0.103, 0.6068, 0.103, 0.6068, 0.009841, 0.7919, 0.5961, 0.7158, 0.5957, 0.7158, 0.5743, 0.7922, 0.575, 0.6081, 0.1988, 0.6105, 0.206, 0.6002, 0.1991, 0.5976, 0.1939, 0.6024, 0.1968, 0.9096, 0.1824, 0.9076, 0.191, 0.8965, 0.1915, 0.8974, 0.1811, 0.8665, 0.1843, 0.8644, 0.2028, 0.8246, 0.2184, 0.8248, 0.2098, 0.7168, 0.2212, 0.7182, 0.2387, 0.7071, 0.2378, 0.7001, 0.2197, 0.9352, 0.7583, 0.9757, 0.7484, 0.9592, 0.8109, 0.93, 0.8127, 0.9472, 0.5482, 0.9777, 0.5475, 0.9761, 0.6795, 0.9412, 0.6796, 0.9294, 0.4646, 0.9464, 0.4655, 0.9777, 0.5475, 0.9472, 0.5482, 0.5555, 0.1839, 0.555, 0.1909, 0.4843, 0.1713, 0.484, 0.1663, 0.8974, 0.1811, 0.8965, 0.1915, 0.8644, 0.2028, 0.8665, 0.1843, 0.5976, 0.1939, 0.6002, 0.1991, 0.555, 0.1909, 0.5555, 0.1839, 0.5561, 0.9617, 0.5502, 0.9453, 0.6171, 0.9498, 0.6166, 0.9656, 0.484, 0.1663, 0.4843, 0.1713, 0.4492, 0.1671, 0.4456, 0.1621, 0.921, 0.1845, 0.9184, 0.1926, 0.9076, 0.191, 0.9096, 0.1824, 0.7205, 0.3681, 0.718, 0.3924, 0.669, 0.3925, 0.6681, 0.3681, 0.4456, 0.1621, 0.4492, 0.1671, 0.4424, 0.1686, 0.4396, 0.1626, 0.6109, 0.2273, 0.6097, 0.2324, 0.5993, 0.2276, 0.6007, 0.2226, 0.9098, 0.2126, 0.9194, 0.2155, 0.9008, 0.2276, 0.8994, 0.2159, 0.9495, 0.1508, 0.9295, 0.1524, 0.9163, 0.1345, 0.9337, 0.1231, 0.8631, 0.2309, 0.8647, 0.237, 0.8373, 0.2447, 0.837, 0.2386, 0.7211, 0.25, 0.721, 0.255, 0.711, 0.2543, 0.7112, 0.2492, 0.6787, 0.2462, 0.6784, 0.2514, 0.646, 0.248, 0.6465, 0.2428, 0.4294, 0.1311, 0.4321, 0.1389, 0.4226, 0.1413, 0.42, 0.1323, 0.9495, 0.1508, 0.9477, 0.1602, 0.9288, 0.1595, 0.9295, 0.1524, 0.837, 0.2386, 0.8373, 0.2447, 0.7785, 0.2539, 0.7783, 0.2488, 0.554, 0.1994, 0.5523, 0.2055, 0.4813, 0.1901, 0.484, 0.181, 0.9477, 0.1602, 0.9445, 0.1779, 0.9243, 0.1733, 0.9288, 0.1595, 0.4321, 0.1389, 0.4406, 0.1551, 0.4311, 0.1571, 0.4226, 0.1413, 0.9337, 0.1231, 0.9163, 0.1345, 0.8923, 0.1129, 0.9216, 0.0926, 0.8994, 0.2159, 0.9008, 0.2276, 0.8647, 0.237, 0.8631, 0.2309, 0.7783, 0.2488, 0.7785, 0.2539, 0.721, 0.255, 0.7211, 0.25, 0.6007, 0.2226, 0.5993, 0.2276, 0.5523, 0.2055, 0.554, 0.1994, 0.4519, 0.1712, 0.4562, 0.1754, 0.4486, 0.1802, 0.4446, 0.1738, 0.484, 0.181, 0.4813, 0.1901, 0.4486, 0.1802, 0.4562, 0.1754, 0.4139, 0.07769, 0.4532, 0.09689, 0.42, 0.1323, 0.3908, 0.1346, 0.9291, 0.206, 0.9291, 0.2175, 0.9194, 0.2155, 0.9179, 0.2014, 0.6465, 0.2428, 0.646, 0.248, 0.6371, 0.2451, 0.6381, 0.2395, 0.93, 0.8127, 0.9592, 0.8109, 0.9493, 0.8277, 0.9245, 0.8294, 0.6441, 0.2719, 0.6419, 0.3109, 0.6325, 0.3103, 0.6348, 0.2711, 0.6435, 0.009727, 0.6432, 0.1027, 0.6364, 0.1027, 0.6366, 0.00975, 0.6462, 0.2352, 0.6465, 0.2428, 0.6381, 0.2395, 0.6377, 0.231, 0.6432, 0.128, 0.6438, 0.1889, 0.6354, 0.1886, 0.6361, 0.1279, 0.6432, 0.1027, 0.6432, 0.128, 0.6361, 0.1279, 0.6364, 0.1027, 0.646, 0.248, 0.6446, 0.264, 0.6354, 0.263, 0.6371, 0.2451, 0.9439, 0.2117, 0.9388, 0.2217, 0.9291, 0.2175, 0.9291, 0.206, 0.4046, 0.0755, 0.4139, 0.07769, 0.3908, 0.1346, 0.3816, 0.1347, 0.9439, 0.1182, 0.9337, 0.1231, 0.9216, 0.0926, 0.9285, 0.08888, 0.9567, 0.161, 0.9539, 0.1797, 0.9445, 0.1779, 0.9477, 0.1602, 0.9567, 0.151, 0.9567, 0.161, 0.9477, 0.1602, 0.9495, 0.1508, 0.9567, 0.151, 0.9495, 0.1508, 0.9337, 0.1231, 0.9439, 0.1182, 0.9504, 0.1935, 0.947, 0.2032, 0.9352, 0.1989, 0.9391, 0.1903, 0.9176, 0.9352, 0.9148, 0.951, 0.8375, 0.9509, 0.8319, 0.9352, 0.8536, 0.5964, 0.8076, 0.5962, 0.8079, 0.5751, 0.8583, 0.5753, 0.9194, 0.2155, 0.9291, 0.2175, 0.9093, 0.2314, 0.9008, 0.2276, 0.5773, 0.7735, 0.6033, 0.7731, 0.6163, 0.859, 0.5833, 0.8283, 0.721, 0.255, 0.7207, 0.2678, 0.7107, 0.2675, 0.711, 0.2543, 0.6784, 0.2514, 0.6777, 0.266, 0.6446, 0.264, 0.646, 0.248, 0.42, 0.1323, 0.4226, 0.1413, 0.3917, 0.1466, 0.3908, 0.1346, 0.8373, 0.2447, 0.8223, 0.2625, 0.7788, 0.2675, 0.7785, 0.2539, 0.5523, 0.2055, 0.5429, 0.2435, 0.4697, 0.218, 0.4813, 0.1901, 0.4226, 0.1413, 0.4311, 0.1571, 0.3988, 0.1722, 0.3917, 0.1466, 0.5835, 0.7007, 0.6001, 0.6925, 0.6033, 0.7731, 0.5773, 0.7735, 0.7785, 0.2539, 0.7788, 0.2675, 0.7207, 0.2678, 0.721, 0.255, 0.8583, 0.5753, 0.8079, 0.5751, 0.81, 0.4807, 0.8752, 0.4802, 0.4446, 0.1738, 0.4486, 0.1802, 0.4259, 0.2009, 0.4172, 0.194, 0.4813, 0.1901, 0.4697, 0.218, 0.4259, 0.2009, 0.4486, 0.1802, 0.9851, 0.2037, 0.9814, 0.2152, 0.947, 0.2032, 0.9504, 0.1935, 0.9913, 0.1489, 0.9567, 0.151, 0.9439, 0.1182, 0.9793, 0.1043, 0.9913, 0.1489, 0.9917, 0.162, 0.9567, 0.161, 0.9567, 0.151, 0.9917, 0.162, 0.9894, 0.1864, 0.9539, 0.1797, 0.9567, 0.161, 0.9793, 0.1043, 0.9439, 0.1182, 0.9285, 0.08888, 0.9643, 0.07205, 0.3559, 0.06567, 0.4046, 0.0755, 0.3816, 0.1347, 0.3441, 0.1383, 0.978, 0.2243, 0.9731, 0.2354, 0.9388, 0.2217, 0.9439, 0.2117, 0.6446, 0.264, 0.6441, 0.2719, 0.6348, 0.2711, 0.6354, 0.263, 0.4043, 0.184, 0.4113, 0.1898, 0.403, 0.1955, 0.394, 0.1888, 0.8076, 0.5962, 0.7919, 0.5961, 0.7922, 0.575, 0.8079, 0.5751, 0.9291, 0.2175, 0.9388, 0.2217, 0.9218, 0.2431, 0.9093, 0.2314, 0.6033, 0.7731, 0.6345, 0.7727, 0.6364, 0.8673, 0.6163, 0.859, 0.7207, 0.2678, 0.7206, 0.2755, 0.7105, 0.2753, 0.7107, 0.2675, 0.6777, 0.266, 0.6774, 0.2739, 0.6441, 0.2719, 0.6446, 0.264, 0.3908, 0.1346, 0.3917, 0.1466, 0.3828, 0.1479, 0.3816, 0.1347, 0.8223, 0.2625, 0.8184, 0.273, 0.779, 0.2752, 0.7788, 0.2675, 0.5429, 0.2435, 0.5403, 0.2522, 0.4661, 0.2261, 0.4697, 0.218, 0.3917, 0.1466, 0.3988, 0.1722, 0.3899, 0.1752, 0.3828, 0.1479, 0.6001, 0.6925, 0.6327, 0.692, 0.6345, 0.7727, 0.6033, 0.7731, 0.7788, 0.2675, 0.779, 0.2752, 0.7206, 0.2755, 0.7207, 0.2678, 0.8079, 0.5751, 0.7922, 0.575, 0.794, 0.4808, 0.81, 0.4807, 0.4172, 0.194, 0.4259, 0.2009, 0.4194, 0.2085, 0.4111, 0.2019, 0.4697, 0.218, 0.4661, 0.2261, 0.4194, 0.2085, 0.4259, 0.2009, 0.4113, 0.1898, 0.4172, 0.194, 0.4111, 0.2019, 0.403, 0.1955, 0.9814, 0.2152, 0.978, 0.2243, 0.9439, 0.2117, 0.947, 0.2032, 0.9148, 0.951, 0.9118, 0.9637, 0.8415, 0.9634, 0.8375, 0.9509, 0.947, 0.2032, 0.9439, 0.2117, 0.9291, 0.206, 0.9352, 0.1989, 0.6459, 0.2284, 0.6462, 0.2352, 0.6377, 0.231, 0.6373, 0.2235, 0.718, 0.3924, 0.7104, 0.4156, 0.6776, 0.4159, 0.669, 0.3925, 0.4492, 0.1671, 0.4519, 0.1712, 0.4446, 0.1738, 0.4424, 0.1686, 0.6105, 0.206, 0.6104, 0.217, 0.6001, 0.2115, 0.6002, 0.1991, 0.9076, 0.191, 0.9074, 0.2003, 0.8969, 0.2027, 0.8965, 0.1915, 0.8644, 0.2028, 0.8636, 0.2162, 0.8285, 0.228, 0.8246, 0.2184, 0.7182, 0.2387, 0.7197, 0.2439, 0.7092, 0.243, 0.7071, 0.2378, 0.6772, 0.2371, 0.678, 0.2415, 0.6462, 0.2352, 0.6459, 0.2284, 0.7838, 0.2353, 0.781, 0.2416, 0.7197, 0.2439, 0.7182, 0.2387, 0.8246, 0.2184, 0.8285, 0.228, 0.781, 0.2416, 0.7838, 0.2353, 0.555, 0.1909, 0.5547, 0.1945, 0.4845, 0.1753, 0.4843, 0.1713, 0.8965, 0.1915, 0.8969, 0.2027, 0.8636, 0.2162, 0.8644, 0.2028, 0.6002, 0.1991, 0.6001, 0.2115, 0.5547, 0.1945, 0.555, 0.1909, 0.5502, 0.9453, 0.5472, 0.9294, 0.6177, 0.9294, 0.6171, 0.9498, 0.4843, 0.1713, 0.4845, 0.1753, 0.4519, 0.1712, 0.4492, 0.1671, 0.9184, 0.1926, 0.9179, 0.2014, 0.9074, 0.2003, 0.9076, 0.191, 0.3988, 0.1722, 0.4043, 0.184, 0.394, 0.1888, 0.3899, 0.1752, 0.9894, 0.1864, 0.9851, 0.2037, 0.9504, 0.1935, 0.9539, 0.1797, 0.4311, 0.1571, 0.4396, 0.1626, 0.4043, 0.184, 0.3988, 0.1722, 0.9539, 0.1797, 0.9504, 0.1935, 0.9391, 0.1903, 0.9445, 0.1779, 0.8817, 0.8156, 0.93, 0.8127, 0.9245, 0.8294, 0.8816, 0.8319, 0.4406, 0.1551, 0.4456, 0.1621, 0.4396, 0.1626, 0.4311, 0.1571, 0.9445, 0.1779, 0.9391, 0.1903, 0.921, 0.1845, 0.9243, 0.1733, 0.9243, 0.1733, 0.921, 0.1845, 0.9096, 0.1824, 0.9132, 0.1706, 0.4831, 0.1593, 0.484, 0.1663, 0.4456, 0.1621, 0.4406, 0.1551, 0.3899, 0.1752, 0.394, 0.1888, 0.3558, 0.199, 0.3516, 0.1849, 0.5993, 0.1886, 0.5983, 0.1912, 0.5976, 0.1939, 0.5555, 0.1839, 0.5563, 0.174, 0.9003, 0.1669, 0.8974, 0.1811, 0.8665, 0.1843, 0.8721, 0.1582, 0.5563, 0.174, 0.5555, 0.1839, 0.484, 0.1663, 0.4831, 0.1593, 0.4931, 0.1604, 0.5135, 0.1645, 0.5382, 0.1699, 0.9065, 0.4681, 0.9294, 0.4646, 0.9472, 0.5482, 0.8971, 0.5484, 0.9018, 0.5083, 0.8971, 0.5484, 0.9472, 0.5482, 0.9412, 0.6796, 0.8847, 0.6793, 0.8823, 0.7703, 0.9352, 0.7583, 0.93, 0.8127, 0.8817, 0.8156, 0.7148, 0.1927, 0.7168, 0.2212, 0.7001, 0.2197, 0.69, 0.1902, 0.8721, 0.1582, 0.8665, 0.1843, 0.8248, 0.2098, 0.8228, 0.1983, 0.8388, 0.184, 0.8551, 0.1702, 0.9132, 0.1706, 0.9096, 0.1824, 0.8974, 0.1811, 0.9003, 0.1669, 0.609, 0.1887, 0.6097, 0.1938, 0.6078, 0.1933, 0.6078, 0.1917, 0.8828, 0.7251, 0.9404, 0.7039, 0.9352, 0.7583, 0.8823, 0.7703, 0.7071, 0.2378, 0.7092, 0.243, 0.678, 0.2415, 0.6772, 0.2371, 0.7107, 0.2675, 0.7105, 0.2753, 0.6774, 0.2739, 0.6777, 0.266, 0.711, 0.2543, 0.7107, 0.2675, 0.6777, 0.266, 0.6784, 0.2514, 0.7112, 0.2492, 0.711, 0.2543, 0.6784, 0.2514, 0.6787, 0.2462, 0.9404, 0.7039, 0.976, 0.6892, 0.9757, 0.7484, 0.9352, 0.7583, 0.7105, 0.2753, 0.7097, 0.3135, 0.6758, 0.3125, 0.6774, 0.2739, 0.692, 0.009834, 0.6914, 0.1036, 0.6673, 0.1032, 0.6678, 0.009745, 0.7092, 0.243, 0.7112, 0.2492, 0.6787, 0.2462, 0.678, 0.2415, 0.6914, 0.1283, 0.69, 0.1902, 0.6669, 0.1894, 0.6673, 0.1282, 0.6914, 0.1036, 0.6914, 0.1283, 0.6673, 0.1282, 0.6673, 0.1032, 0.8721, 0.1582, 0.8551, 0.1702, 0.857, 0.1495, 0.8774, 0.1317, 0.8375, 0.1567, 0.857, 0.1495, 0.8551, 0.1702, 0.8388, 0.184, 0.8179, 0.1559, 0.8375, 0.1567, 0.8388, 0.184, 0.8228, 0.1983, 0.8003, 0.1473, 0.8179, 0.1559, 0.8228, 0.1983, 0.8023, 0.1964, 0.7817, 0.1946, 0.7862, 0.1294, 0.8003, 0.1473, 0.8023, 0.1964, 0.09721, 0.542, 0.09721, 0.5493, 0.05891, 0.5493, 0.05891, 0.542, 0.09637, 0.5577, 0.09439, 0.5662, 0.05891, 0.5675, 0.05891, 0.5577, 0.09598, 0.5176, 0.09721, 0.5273, 0.05891, 0.5273, 0.05891, 0.5176, 0.09721, 0.5348, 0.09721, 0.542, 0.05891, 0.542, 0.05891, 0.5348, 0.09444, 0.5122, 0.09598, 0.5176, 0.05891, 0.5176, 0.05891, 0.5108, 0.07417, 0.5114, 0.0773, 0.5116, 0.09077, 0.512, 0.09721, 0.5493, 0.09637, 0.5577, 0.05891, 0.5577, 0.05891, 0.5493, 0.09721, 0.5273, 0.09721, 0.5348, 0.05891, 0.5348, 0.05891, 0.5273, 0.4831, 0.1593, 0.4736, 0.1138, 0.4905, 0.1379, 0.4931, 0.1604, 0.4905, 0.1379, 0.5147, 0.1535, 0.5135, 0.1645, 0.4931, 0.1604, 0.5147, 0.1535, 0.5395, 0.1539, 0.5382, 0.1699, 0.5135, 0.1645, 0.5647, 0.15, 0.5563, 0.174, 0.557, 0.1433, 0.5677, 0.1259, 0.5395, 0.1539, 0.557, 0.1433, 0.5563, 0.174, 0.5382, 0.1699, 0.09721, 0.4759, 0.09721, 0.4851, 0.05891, 0.4851, 0.05891, 0.4759, 0.09721, 0.4948, 0.09573, 0.5036, 0.05891, 0.5036, 0.05891, 0.4948, 0.09573, 0.5036, 0.09424, 0.5087, 0.09058, 0.5089, 0.07728, 0.5093, 0.07416, 0.5094, 0.05891, 0.5101, 0.05891, 0.5036, 0.09721, 0.4682, 0.09721, 0.4759, 0.05891, 0.4759, 0.05891, 0.4682, 0.09417, 0.4521, 0.09626, 0.4605, 0.05891, 0.4605, 0.05891, 0.4507, 0.09721, 0.4851, 0.09721, 0.4948, 0.05891, 0.4948, 0.05891, 0.4851, 0.09626, 0.4605, 0.09721, 0.4682, 0.05891, 0.4682, 0.05891, 0.4605, 0.8816, 0.8319, 0.9245, 0.8294, 0.9016, 0.8845, 0.8918, 0.8838, 0.8821, 0.8831, 0.6373, 0.2235, 0.6377, 0.231, 0.6104, 0.217, 0.6105, 0.206, 0.8066, 0.6529, 0.7911, 0.6529, 0.7919, 0.5961, 0.8076, 0.5962, 0.841, 0.6528, 0.8066, 0.6529, 0.8076, 0.5962, 0.8536, 0.5964, 0.6381, 0.2395, 0.6371, 0.2451, 0.6097, 0.2324, 0.6109, 0.2273, 0.9245, 0.8294, 0.9493, 0.8277, 0.9152, 0.8797, 0.9016, 0.8845, 0.7911, 0.6529, 0.7158, 0.653, 0.7158, 0.5957, 0.7919, 0.5961, 0.6366, 0.00975, 0.6364, 0.1027, 0.6148, 0.103, 0.6149, 0.00981, 0.6377, 0.231, 0.6381, 0.2395, 0.6109, 0.2273, 0.6104, 0.217, 0.6361, 0.1279, 0.6354, 0.1886, 0.609, 0.1887, 0.6134, 0.1272, 0.6364, 0.1027, 0.6361, 0.1279, 0.6134, 0.1272, 0.6148, 0.103, 0.604, 0.1885, 0.609, 0.1887, 0.6078, 0.1917, 0.6072, 0.1901, 0.6081, 0.1988, 0.6024, 0.1968, 0.6028, 0.1946, 0.607, 0.1945, 0.5983, 0.1912, 0.5993, 0.1886, 0.6012, 0.1903, 0.6006, 0.1921, 0.6057, 0.1918, 0.6057, 0.1918, 0.6057, 0.1918, 0.6057, 0.1918, 0.9527, 0.3876, 0.9539, 0.4001, 0.9273, 0.3944, 0.9271, 0.3884, 0.6057, 0.1918, 0.6057, 0.1918, 0.6057, 0.1918, 0.6057, 0.1918, 0.9539, 0.4001, 0.9507, 0.4089, 0.9252, 0.4006, 0.9273, 0.3944, 0.6097, 0.1938, 0.6081, 0.1988, 0.607, 0.1945, 0.6078, 0.1933, 0.5976, 0.1939, 0.5983, 0.1912, 0.6006, 0.1921, 0.6007, 0.193, 0.5993, 0.1886, 0.604, 0.1885, 0.6072, 0.1901, 0.6012, 0.1903, 0.6024, 0.1968, 0.5976, 0.1939, 0.6007, 0.193, 0.6028, 0.1946, 0.9234, 0.3924, 0.9222, 0.3998, 0.9192, 0.3942, 0.9195, 0.3906, 0.9249, 0.3851, 0.9234, 0.3924, 0.9195, 0.3906, 0.921, 0.3872, 0.9271, 0.3884, 0.9273, 0.3944, 0.9234, 0.3924, 0.9249, 0.3851, 0.9273, 0.3944, 0.9252, 0.4006, 0.9222, 0.3998, 0.9234, 0.3924, 0.6057, 0.1918, 0.6057, 0.1918, 0.6057, 0.1918, 0.6057, 0.1918, 0.9476, 0.3806, 0.9527, 0.3876, 0.9271, 0.3884, 0.9249, 0.3851, 0.6057, 0.1918, 0.6057, 0.1918, 0.6057, 0.1918, 0.6057, 0.1918, 0.6057, 0.1918, 0.6057, 0.1918, 0.6057, 0.1918, 0.6057, 0.1918, 0.6012, 0.1903, 0.6072, 0.1901, 0.6057, 0.1918, 0.6057, 0.1918, 0.6028, 0.1946, 0.6007, 0.193, 0.6057, 0.1918, 0.6057, 0.1918, 0.6072, 0.1901, 0.6078, 0.1917, 0.6057, 0.1918, 0.6057, 0.1918, 0.607, 0.1945, 0.6028, 0.1946, 0.6057, 0.1918, 0.6057, 0.1918, 0.6078, 0.1933, 0.607, 0.1945, 0.6057, 0.1918, 0.6057, 0.1918, 0.6007, 0.193, 0.6006, 0.1921, 0.6057, 0.1918, 0.6057, 0.1918, 0.6078, 0.1917, 0.6078, 0.1933, 0.6057, 0.1918, 0.6057, 0.1918, 0.6006, 0.1921, 0.6012, 0.1903, 0.6057, 0.1918, 0.6057, 0.1918, 0.02647, 0.7847, 0.02647, 0.8039, 0.0338, 0.8216, 0.04735, 0.8351, 0.06505, 0.8425, 0.08421, 0.8425, 0.1019, 0.8351, 0.1155, 0.8216, 0.1228, 0.8039, 0.1228, 0.7847, 0.1155, 0.767, 0.1019, 0.7535, 0.08421, 0.7461, 0.06505, 0.7461, 0.04735, 0.7535, 0.0338, 0.767, 0.0391, 0.9018, 0.03861, 0.9126, 0.04037, 0.9246, 0.0461, 0.9353, 0.05612, 0.9439, 0.07183, 0.949, 0.08593, 0.9391, 0.09346, 0.9271, 0.09578, 0.9145, 0.09352, 0.9021, 0.08921, 0.8923, 0.08161, 0.8854, 0.07195, 0.882, 0.06146, 0.8827, 0.05145, 0.886, 0.04367, 0.8926, 0.01482, 0.9144, 0.03861, 0.9126, 0.0391, 0.9018, 0.01713, 0.896, 0.01821, 0.9332, 0.04037, 0.9246, 0.03861, 0.9126, 0.01482, 0.9144, 0.117, 0.8933, 0.09352, 0.9021, 0.09578, 0.9145, 0.1216, 0.9131, 0.01713, 0.896, 0.0391, 0.9018, 0.04367, 0.8926, 0.02541, 0.8795, 0.1216, 0.9131, 0.09578, 0.9145, 0.09346, 0.9271, 0.1196, 0.9342, 0.02541, 0.8795, 0.04367, 0.8926, 0.05145, 0.886, 0.03905, 0.8671, 0.1196, 0.9342, 0.09346, 0.9271, 0.08593, 0.9391, 0.1108, 0.9543, 0.03905, 0.8671, 0.05145, 0.886, 0.06146, 0.8827, 0.05617, 0.8603, 0.1108, 0.9543, 0.08593, 0.9391, 0.07183, 0.949, 0.09694, 0.9718, 0.05617, 0.8603, 0.06146, 0.8827, 0.07195, 0.882, 0.07445, 0.8596, 0.05679, 0.9726, 0.07183, 0.949, 0.05612, 0.9439, 0.04162, 0.963, 0.07445, 0.8596, 0.07195, 0.882, 0.08161, 0.8854, 0.09209, 0.8651, 0.04162, 0.963, 0.05612, 0.9439, 0.0461, 0.9353, 0.02766, 0.95, 0.09209, 0.8651, 0.08161, 0.8854, 0.08921, 0.8923, 0.1069, 0.8767, 0.02766, 0.95, 0.0461, 0.9353, 0.04037, 0.9246, 0.01821, 0.9332, 0.1069, 0.8767, 0.08921, 0.8923, 0.09352, 0.9021, 0.117, 0.8933, 0.394, 0.8351, 0.4076, 0.8216, 0.4149, 0.8039, 0.4149, 0.7847, 0.4076, 0.767, 0.394, 0.7535, 0.3763, 0.7461, 0.3572, 0.7461, 0.3395, 0.7535, 0.3259, 0.767, 0.3186, 0.7847, 0.3186, 0.8039, 0.3259, 0.8216, 0.3395, 0.8351, 0.3572, 0.8425, 0.3763, 0.8425, 0.3661, 0.9014, 0.3656, 0.9122, 0.3674, 0.9242, 0.3731, 0.9349, 0.3831, 0.9435, 0.3988, 0.9485, 0.4129, 0.9386, 0.4205, 0.9267, 0.4228, 0.914, 0.4205, 0.9017, 0.4162, 0.8919, 0.4086, 0.8849, 0.399, 0.8816, 0.3885, 0.8822, 0.3785, 0.8855, 0.3707, 0.8922, 0.3418, 0.9139, 0.3656, 0.9122, 0.3661, 0.9014, 0.3441, 0.8956, 0.3452, 0.9328, 0.3674, 0.9242, 0.3656, 0.9122, 0.3418, 0.9139, 0.444, 0.8929, 0.4205, 0.9017, 0.4228, 0.914, 0.4486, 0.9127, 0.3441, 0.8956, 0.3661, 0.9014, 0.3707, 0.8922, 0.3524, 0.8791, 0.4486, 0.9127, 0.4228, 0.914, 0.4205, 0.9267, 0.4466, 0.9338, 0.3524, 0.8791, 0.3707, 0.8922, 0.3785, 0.8855, 0.3661, 0.8667, 0.4466, 0.9338, 0.4205, 0.9267, 0.4129, 0.9386, 0.4378, 0.9538, 0.3661, 0.8667, 0.3785, 0.8855, 0.3885, 0.8822, 0.3832, 0.8599, 0.4378, 0.9538, 0.4129, 0.9386, 0.3988, 0.9485, 0.424, 0.9714, 0.3832, 0.8599, 0.3885, 0.8822, 0.399, 0.8816, 0.4015, 0.8591, 0.3838, 0.9722, 0.3988, 0.9485, 0.3831, 0.9435, 0.3686, 0.9625, 0.4015, 0.8591, 0.399, 0.8816, 0.4086, 0.8849, 0.4191, 0.8647, 0.3686, 0.9625, 0.3831, 0.9435, 0.3731, 0.9349, 0.3547, 0.9496, 0.4191, 0.8647, 0.4086, 0.8849, 0.4162, 0.8919, 0.4339, 0.8763, 0.3547, 0.9496, 0.3731, 0.9349, 0.3674, 0.9242, 0.3452, 0.9328, 0.4339, 0.8763, 0.4162, 0.8919, 0.4205, 0.9017, 0.444, 0.8929, 0.2287, 0.5511, 0.2292, 0.5414, 0.2404, 0.5453, 0.2413, 0.5548, 0.2141, 0.09469, 0.2146, 0.07194, 0.2164, 0.07511, 0.2184, 0.09525, 0.1726, 0.06669, 0.1964, 0.05205, 0.1942, 0.0564, 0.1758, 0.07311, 0.2503, 0.08627, 0.2425, 0.05519, 0.2672, 0.04346, 0.2801, 0.07497, 0.2388, 0.04885, 0.265, 0.03835, 0.2672, 0.04346, 0.2425, 0.05519, 0.6394, 0.575, 0.6377, 0.4808, 0.7158, 0.4815, 0.7158, 0.5743, 0.0214, 0.2059, 0.02205, 0.1638, 0.1295, 0.1654, 0.1284, 0.2072, 0.2488, 0.1989, 0.2289, 0.1506, 0.2336, 0.1495, 0.2611, 0.1986, 0.3224, 0.4084, 0.3252, 0.3399, 0.3699, 0.3411, 0.367, 0.4108, 0.7869, 0.6905, 0.7867, 0.7712, 0.7106, 0.7717, 0.7098, 0.6904, 0.1699, 0.544, 0.1519, 0.5238, 0.1579, 0.517, 0.1744, 0.5392, 0.2326, 0.532, 0.2497, 0.4998, 0.2654, 0.5011, 0.2453, 0.5359, 0.1825, 0.5362, 0.1692, 0.51, 0.1919, 0.5049, 0.1991, 0.5316, 0.156, 0.206, 0.1559, 0.1631, 0.1831, 0.1613, 0.2088, 0.1535, 0.2236, 0.1995, 0.2036, 0.0312, 0.204, 0.01011, 0.2224, 0.01124, 0.2195, 0.0342, 0.1814, 0.0806, 0.1981, 0.05812, 0.2078, 0.0643, 0.2024, 0.09171, 0.1904, 0.5557, 0.1879, 0.5466, 0.2016, 0.5433, 0.2031, 0.5534, 0.2289, 0.1506, 0.2141, 0.09469, 0.2184, 0.09525, 0.2336, 0.1495, 0.2701, 0.1369, 0.2503, 0.08627, 0.2801, 0.07497, 0.2989, 0.1267, 0.3185, 0.4544, 0.3224, 0.4084, 0.367, 0.4108, 0.3645, 0.4479, 0.2658, 0.4633, 0.2841, 0.4096, 0.2924, 0.4066, 0.2769, 0.4733, 0.1297, 0.4102, 0.1284, 0.3316, 0.1561, 0.3318, 0.1564, 0.412, 0.1564, 0.412, 0.1561, 0.3318, 0.2293, 0.3313, 0.2304, 0.4086, 0.2841, 0.4096, 0.2884, 0.3378, 0.2955, 0.3396, 0.2924, 0.4066, 0.1851, 0.5557, 0.1816, 0.5475, 0.1879, 0.5466, 0.1904, 0.5557, 0.1758, 0.07311, 0.1942, 0.0564, 0.1981, 0.05812, 0.1814, 0.0806, 0.1965, 0.03066, 0.1963, 0.01067, 0.204, 0.01011, 0.2036, 0.0312, 0.1284, 0.2072, 0.1295, 0.1654, 0.1559, 0.1631, 0.156, 0.206, 0.02134, 0.4108, 0.02081, 0.3321, 0.1284, 0.3316, 0.1297, 0.4102, 0.1744, 0.5392, 0.1579, 0.517, 0.1692, 0.51, 0.1825, 0.5362, 0.1277, 0.2762, 0.1275, 0.2488, 0.1563, 0.2491, 0.1562, 0.2765, 0.1562, 0.2765, 0.1563, 0.2491, 0.2251, 0.2491, 0.2259, 0.2759, 0.2865, 0.2891, 0.2792, 0.2511, 0.2883, 0.2514, 0.2919, 0.29, 0.02072, 0.2762, 0.02082, 0.2484, 0.1275, 0.2488, 0.1277, 0.2762, 0.3246, 0.2891, 0.3235, 0.2494, 0.3697, 0.2488, 0.3702, 0.2888, 0.3252, 0.3399, 0.3251, 0.3282, 0.3702, 0.3286, 0.3699, 0.3411, 0.02081, 0.3321, 0.02072, 0.304, 0.128, 0.3038, 0.1284, 0.3316, 0.2884, 0.3378, 0.2877, 0.3256, 0.2949, 0.3282, 0.2955, 0.3396, 0.1561, 0.3318, 0.1561, 0.304, 0.2267, 0.3026, 0.2293, 0.3313, 0.1284, 0.3316, 0.128, 0.3038, 0.1561, 0.304, 0.1561, 0.3318, 0.2497, 0.4998, 0.2658, 0.4633, 0.2769, 0.4733, 0.2654, 0.5011, 0.7867, 0.7712, 0.7866, 0.8659, 0.7117, 0.8825, 0.7106, 0.7717, 0.1816, 0.5475, 0.1744, 0.5392, 0.1825, 0.5362, 0.1879, 0.5466, 0.1879, 0.5466, 0.1825, 0.5362, 0.1991, 0.5316, 0.2016, 0.5433, 0.2292, 0.5414, 0.2326, 0.532, 0.2453, 0.5359, 0.2404, 0.5453, 0.1851, 0.5557, 0.1699, 0.544, 0.1744, 0.5392, 0.1816, 0.5475, 0.2429, 0.5726, 0.2653, 0.5629, 0.2765, 0.5946, 0.2506, 0.6039, 0.1282, 0.2164, 0.1284, 0.2072, 0.156, 0.206, 0.156, 0.2154, 0.156, 0.2154, 0.156, 0.206, 0.2236, 0.1995, 0.2238, 0.2042, 0.2244, 0.2089, 0.2557, 0.2099, 0.2488, 0.1989, 0.2611, 0.1986, 0.2676, 0.2098, 0.02123, 0.2153, 0.0214, 0.2059, 0.1284, 0.2072, 0.1282, 0.2164, 0.6397, 0.5961, 0.6394, 0.575, 0.7158, 0.5743, 0.7158, 0.5957, 0.2348, 0.2078, 0.2329, 0.2026, 0.2297, 0.1977, 0.2354, 0.1999, 0.2433, 0.2105, 0.2126, 0.5414, 0.2126, 0.5303, 0.2221, 0.5304, 0.2206, 0.5405, 0.2167, 0.5003, 0.2456, 0.458, 0.2553, 0.4583, 0.2356, 0.4994, 0.2623, 0.334, 0.2608, 0.3146, 0.2817, 0.3231, 0.2825, 0.336, 0.5013, 0.7459, 0.5084, 0.8, 0.4792, 0.7992, 0.4605, 0.7374, 0.4817, 0.5367, 0.4924, 0.6679, 0.4576, 0.669, 0.4513, 0.5372, 0.4966, 0.4525, 0.4817, 0.5367, 0.4513, 0.5372, 0.4796, 0.4541, 0.2185, 0.1522, 0.2072, 0.09257, 0.211, 0.09375, 0.2253, 0.1515, 0.2126, 0.5303, 0.2167, 0.5003, 0.2356, 0.4994, 0.2221, 0.5304, 0.2297, 0.1977, 0.2185, 0.1522, 0.2253, 0.1515, 0.2354, 0.1999, 0.6773, 0.9654, 0.6166, 0.9656, 0.6171, 0.9498, 0.6842, 0.9494, 0.2072, 0.09257, 0.2108, 0.06779, 0.2129, 0.07011, 0.211, 0.09375, 0.2133, 0.5517, 0.2126, 0.5414, 0.2206, 0.5405, 0.2208, 0.5504, 0.7274, 0.3681, 0.7798, 0.3681, 0.7789, 0.3925, 0.7299, 0.3924, 0.2108, 0.06779, 0.2119, 0.06466, 0.2146, 0.0666, 0.2129, 0.07011, 0.2676, 0.2098, 0.2611, 0.1986, 0.2666, 0.1966, 0.2734, 0.2078, 0.2404, 0.5453, 0.2453, 0.5359, 0.2563, 0.5391, 0.2413, 0.5548, 0.1812, 0.5725, 0.1602, 0.5581, 0.1699, 0.544, 0.1851, 0.5557, 0.2654, 0.5011, 0.2769, 0.4733, 0.2839, 0.4743, 0.2716, 0.5036, 0.2955, 0.3396, 0.2949, 0.3282, 0.3007, 0.3281, 0.3012, 0.3396, 0.2919, 0.29, 0.2883, 0.2514, 0.2945, 0.2507, 0.2981, 0.2898, 0.1942, 0.0564, 0.1964, 0.05205, 0.2002, 0.05348, 0.1981, 0.05812, 0.1812, 0.5725, 0.1851, 0.5557, 0.1904, 0.5557, 0.1894, 0.572, 0.2769, 0.4733, 0.2924, 0.4066, 0.298, 0.4069, 0.2839, 0.4743, 0.2336, 0.1495, 0.2184, 0.09525, 0.2252, 0.09424, 0.2393, 0.1472, 0.1894, 0.572, 0.1904, 0.5557, 0.2031, 0.5534, 0.2046, 0.5714, 0.1981, 0.05812, 0.2002, 0.05348, 0.2096, 0.05898, 0.2078, 0.0643, 0.1602, 0.5581, 0.1358, 0.5463, 0.1519, 0.5238, 0.1699, 0.544, 0.2453, 0.5359, 0.2654, 0.5011, 0.2716, 0.5036, 0.2563, 0.5391, 0.2924, 0.4066, 0.2955, 0.3396, 0.3012, 0.3396, 0.298, 0.4069, 0.2611, 0.1986, 0.2336, 0.1495, 0.2393, 0.1472, 0.2666, 0.1966, 0.2146, 0.07194, 0.2169, 0.06803, 0.2198, 0.07058, 0.2164, 0.07511, 0.2184, 0.09525, 0.2164, 0.07511, 0.2198, 0.07058, 0.2252, 0.09424, 0.1666, 0.04715, 0.196, 0.03546, 0.1964, 0.05205, 0.1726, 0.06669, 0.2312, 0.5618, 0.2287, 0.5511, 0.2413, 0.5548, 0.2409, 0.5636, 0.2883, 0.2514, 0.2841, 0.2413, 0.291, 0.2398, 0.2945, 0.2507, 0.5084, 0.8, 0.5146, 0.8165, 0.4897, 0.8156, 0.4792, 0.7992, 0.3235, 0.2494, 0.323, 0.2382, 0.3696, 0.2376, 0.3697, 0.2488, 0.02082, 0.2484, 0.02093, 0.2403, 0.1276, 0.2411, 0.1275, 0.2488, 0.2792, 0.2511, 0.2738, 0.241, 0.2841, 0.2413, 0.2883, 0.2514, 0.1563, 0.2491, 0.1563, 0.2409, 0.2247, 0.2395, 0.2251, 0.2491, 0.1275, 0.2488, 0.1276, 0.2411, 0.1563, 0.2409, 0.1563, 0.2491, 0.2945, 0.2507, 0.291, 0.2398, 0.3131, 0.2384, 0.3139, 0.2497, 0.2337, 0.5753, 0.2312, 0.5618, 0.2409, 0.5636, 0.2429, 0.5726, 0.1651, 0.04212, 0.1965, 0.03066, 0.196, 0.03546, 0.1666, 0.04715, 0.1553, 0.5658, 0.1323, 0.5526, 0.1358, 0.5463, 0.1602, 0.5581, 0.1888, 0.5794, 0.1894, 0.572, 0.2046, 0.5714, 0.205, 0.5797, 0.1813, 0.5782, 0.1812, 0.5725, 0.1894, 0.572, 0.1888, 0.5794, 0.1813, 0.5782, 0.1553, 0.5658, 0.1602, 0.5581, 0.1812, 0.5725, 0.2173, 0.5785, 0.216, 0.5684, 0.224, 0.5661, 0.226, 0.5769, 0.7357, 0.9352, 0.8215, 0.9352, 0.8158, 0.9509, 0.7385, 0.951, 0.578, 0.5964, 0.5733, 0.5753, 0.6237, 0.5751, 0.6241, 0.5962, 0.2413, 0.5548, 0.2563, 0.5391, 0.2585, 0.5491, 0.2409, 0.5636, 0.8439, 0.7709, 0.839, 0.8259, 0.8065, 0.8572, 0.8179, 0.7711, 0.3012, 0.3396, 0.3007, 0.3281, 0.3161, 0.3281, 0.3162, 0.3398, 0.2981, 0.2898, 0.2945, 0.2507, 0.3139, 0.2497, 0.3154, 0.2893, 0.1964, 0.05205, 0.196, 0.03546, 0.2033, 0.036, 0.2002, 0.05348, 0.2839, 0.4743, 0.298, 0.4069, 0.3136, 0.4079, 0.3056, 0.4583, 0.2393, 0.1472, 0.2252, 0.09424, 0.245, 0.08794, 0.2639, 0.1392, 0.2002, 0.05348, 0.2033, 0.036, 0.2177, 0.03982, 0.2096, 0.05898, 0.8363, 0.6983, 0.8439, 0.7709, 0.8179, 0.7711, 0.8196, 0.6904, 0.298, 0.4069, 0.3012, 0.3396, 0.3162, 0.3398, 0.3136, 0.4079, 0.5733, 0.5753, 0.5564, 0.4802, 0.6217, 0.4807, 0.6237, 0.5751, 0.2169, 0.06803, 0.2328, 0.05299, 0.2372, 0.0594, 0.2198, 0.07058, 0.2252, 0.09424, 0.2198, 0.07058, 0.2372, 0.0594, 0.245, 0.08794, 0.2198, 0.6098, 0.2173, 0.5785, 0.226, 0.5769, 0.2308, 0.6085, 0.1735, 0.6056, 0.1424, 0.592, 0.1553, 0.5658, 0.1813, 0.5782, 0.1735, 0.6056, 0.1813, 0.5782, 0.1888, 0.5794, 0.1847, 0.6084, 0.1847, 0.6084, 0.1888, 0.5794, 0.205, 0.5797, 0.2045, 0.6105, 0.1424, 0.592, 0.1182, 0.5795, 0.1323, 0.5526, 0.1553, 0.5658, 0.1601, 0.01799, 0.1963, 0.01067, 0.1965, 0.03066, 0.1651, 0.04212, 0.2399, 0.6068, 0.2337, 0.5753, 0.2429, 0.5726, 0.2506, 0.6039, 0.3139, 0.2497, 0.3131, 0.2384, 0.323, 0.2382, 0.3235, 0.2494, 0.2252, 0.04343, 0.2282, 0.03592, 0.2337, 0.04224, 0.2296, 0.04854, 0.6241, 0.5962, 0.6237, 0.5751, 0.6394, 0.575, 0.6397, 0.5961, 0.2409, 0.5636, 0.2585, 0.5491, 0.2653, 0.5629, 0.2429, 0.5726, 0.8179, 0.7711, 0.8065, 0.8572, 0.7866, 0.8659, 0.7867, 0.7712, 0.3162, 0.3398, 0.3161, 0.3281, 0.3251, 0.3282, 0.3252, 0.3399, 0.3154, 0.2893, 0.3139, 0.2497, 0.3235, 0.2494, 0.3246, 0.2891, 0.196, 0.03546, 0.1965, 0.03066, 0.2036, 0.0312, 0.2033, 0.036, 0.3056, 0.4583, 0.3136, 0.4079, 0.3224, 0.4084, 0.3185, 0.4544, 0.2639, 0.1392, 0.245, 0.08794, 0.2503, 0.08627, 0.2701, 0.1369, 0.2033, 0.036, 0.2036, 0.0312, 0.2195, 0.0342, 0.2177, 0.03982, 0.8196, 0.6904, 0.8179, 0.7711, 0.7867, 0.7712, 0.7869, 0.6905, 0.3136, 0.4079, 0.3162, 0.3398, 0.3252, 0.3399, 0.3224, 0.4084, 0.6237, 0.5751, 0.6217, 0.4807, 0.6377, 0.4808, 0.6394, 0.575, 0.2328, 0.05299, 0.2388, 0.04885, 0.2425, 0.05519, 0.2372, 0.0594, 0.245, 0.08794, 0.2372, 0.0594, 0.2425, 0.05519, 0.2503, 0.08627, 0.2296, 0.04854, 0.2337, 0.04224, 0.2388, 0.04885, 0.2328, 0.05299, 0.2308, 0.6085, 0.226, 0.5769, 0.2337, 0.5753, 0.2399, 0.6068, 0.7385, 0.951, 0.8158, 0.9509, 0.8118, 0.9634, 0.7416, 0.9637, 0.226, 0.5769, 0.224, 0.5661, 0.2312, 0.5618, 0.2337, 0.5753, 0.2711, 0.2509, 0.2649, 0.2408, 0.2738, 0.241, 0.2792, 0.2511, 0.7299, 0.3924, 0.7789, 0.3925, 0.7703, 0.4159, 0.7375, 0.4156, 0.2129, 0.07011, 0.2146, 0.0666, 0.2169, 0.06803, 0.2146, 0.07194, 0.2433, 0.2105, 0.2354, 0.1999, 0.2488, 0.1989, 0.2557, 0.2099, 0.2206, 0.5405, 0.2221, 0.5304, 0.2326, 0.532, 0.2292, 0.5414, 0.2356, 0.4994, 0.2553, 0.4583, 0.2658, 0.4633, 0.2497, 0.4998, 0.2825, 0.336, 0.2817, 0.3231, 0.2877, 0.3256, 0.2884, 0.3378, 0.2814, 0.2881, 0.2711, 0.2509, 0.2792, 0.2511, 0.2865, 0.2891, 0.2769, 0.4126, 0.2825, 0.336, 0.2884, 0.3378, 0.2841, 0.4096, 0.2553, 0.4583, 0.2769, 0.4126, 0.2841, 0.4096, 0.2658, 0.4633, 0.2253, 0.1515, 0.211, 0.09375, 0.2141, 0.09469, 0.2289, 0.1506, 0.2221, 0.5304, 0.2356, 0.4994, 0.2497, 0.4998, 0.2326, 0.532, 0.2354, 0.1999, 0.2253, 0.1515, 0.2289, 0.1506, 0.2488, 0.1989, 0.6842, 0.9494, 0.6171, 0.9498, 0.6177, 0.9294, 0.6881, 0.9337, 0.211, 0.09375, 0.2129, 0.07011, 0.2146, 0.07194, 0.2141, 0.09469, 0.2208, 0.5504, 0.2206, 0.5405, 0.2292, 0.5414, 0.2287, 0.5511, 0.2177, 0.03982, 0.2195, 0.0342, 0.2282, 0.03592, 0.2252, 0.04343, 0.2045, 0.6105, 0.205, 0.5797, 0.2173, 0.5785, 0.2198, 0.6098, 0.2096, 0.05898, 0.2177, 0.03982, 0.2252, 0.04343, 0.2119, 0.06466, 0.205, 0.5797, 0.2046, 0.5714, 0.216, 0.5684, 0.2173, 0.5785, 0.5568, 0.8011, 0.5575, 0.8174, 0.5146, 0.8165, 0.5084, 0.8, 0.2078, 0.0643, 0.2096, 0.05898, 0.2119, 0.06466, 0.2108, 0.06779, 0.2046, 0.5714, 0.2031, 0.5534, 0.2133, 0.5517, 0.216, 0.5684, 0.2031, 0.5534, 0.2016, 0.5433, 0.2126, 0.5414, 0.2133, 0.5517, 0.2024, 0.09171, 0.2078, 0.0643, 0.2108, 0.06779, 0.2072, 0.09257, 0.2195, 0.0342, 0.2224, 0.01124, 0.231, 0.01256, 0.2282, 0.03592, 0.2236, 0.1995, 0.2088, 0.1535, 0.2185, 0.1522, 0.2297, 0.1977, 0.2266, 0.1986, 0.1991, 0.5316, 0.1919, 0.5049, 0.2167, 0.5003, 0.2126, 0.5303, 0.2088, 0.1535, 0.2057, 0.1362, 0.2034, 0.1149, 0.2028, 0.09869, 0.2024, 0.09171, 0.2072, 0.09257, 0.2185, 0.1522, 0.5196, 0.4553, 0.5257, 0.4952, 0.5319, 0.5351, 0.4817, 0.5367, 0.4966, 0.4525, 0.5319, 0.5351, 0.5489, 0.6655, 0.4924, 0.6679, 0.4817, 0.5367, 0.5546, 0.7559, 0.5568, 0.8011, 0.5084, 0.8, 0.5013, 0.7459, 0.2293, 0.3313, 0.2267, 0.3026, 0.2608, 0.3146, 0.2623, 0.334, 0.1919, 0.5049, 0.2031, 0.4886, 0.2175, 0.4717, 0.2333, 0.4549, 0.2456, 0.458, 0.2167, 0.5003, 0.2016, 0.5433, 0.1991, 0.5316, 0.2126, 0.5303, 0.2126, 0.5414, 0.2244, 0.2089, 0.2273, 0.2068, 0.229, 0.2067, 0.2296, 0.2088, 0.5524, 0.7108, 0.5546, 0.7559, 0.5013, 0.7459, 0.4941, 0.6917, 0.2817, 0.3231, 0.2814, 0.2881, 0.2865, 0.2891, 0.2877, 0.3256, 0.3161, 0.3281, 0.3154, 0.2893, 0.3246, 0.2891, 0.3251, 0.3282, 0.3007, 0.3281, 0.2981, 0.2898, 0.3154, 0.2893, 0.3161, 0.3281, 0.2949, 0.3282, 0.2919, 0.29, 0.2981, 0.2898, 0.3007, 0.3281, 0.4941, 0.6917, 0.5013, 0.7459, 0.4605, 0.7374, 0.458, 0.6782, 0.3251, 0.3282, 0.3246, 0.2891, 0.3702, 0.2888, 0.3702, 0.3286, 0.02072, 0.304, 0.02072, 0.2762, 0.1277, 0.2762, 0.128, 0.3038, 0.2877, 0.3256, 0.2865, 0.2891, 0.2919, 0.29, 0.2949, 0.3282, 0.1561, 0.304, 0.1562, 0.2765, 0.2259, 0.2759, 0.2267, 0.3026, 0.128, 0.3038, 0.1277, 0.2762, 0.1562, 0.2765, 0.1561, 0.304, 0.1919, 0.5049, 0.1692, 0.51, 0.1833, 0.4913, 0.2031, 0.4886, 0.1888, 0.4712, 0.2175, 0.4717, 0.2031, 0.4886, 0.1833, 0.4913, 0.1868, 0.4493, 0.2333, 0.4549, 0.2175, 0.4717, 0.1888, 0.4712, 0.1766, 0.429, 0.2318, 0.432, 0.2333, 0.4549, 0.1868, 0.4493, 0.2304, 0.4086, 0.2318, 0.432, 0.1766, 0.429, 0.1564, 0.412, 0.02061, 0.542, 0.05891, 0.542, 0.05891, 0.5493, 0.02061, 0.5493, 0.02145, 0.5577, 0.05891, 0.5577, 0.05891, 0.5675, 0.02343, 0.5662, 0.02184, 0.5176, 0.05891, 0.5176, 0.05891, 0.5273, 0.02061, 0.5273, 0.02061, 0.5348, 0.05891, 0.5348, 0.05891, 0.542, 0.02061, 0.542, 0.02338, 0.5122, 0.02705, 0.512, 0.04052, 0.5116, 0.04365, 0.5114, 0.05891, 0.5108, 0.05891, 0.5176, 0.02184, 0.5176, 0.02061, 0.5493, 0.05891, 0.5493, 0.05891, 0.5577, 0.02145, 0.5577, 0.02061, 0.5273, 0.05891, 0.5273, 0.05891, 0.5348, 0.02061, 0.5348, 0.2024, 0.09171, 0.2028, 0.09869, 0.1887, 0.0935, 0.1814, 0.0806, 0.1887, 0.0935, 0.2028, 0.09869, 0.2034, 0.1149, 0.1942, 0.1136, 0.1942, 0.1136, 0.2034, 0.1149, 0.2057, 0.1362, 0.1904, 0.1355, 0.1831, 0.1613, 0.1559, 0.1631, 0.177, 0.1522, 0.2088, 0.1535, 0.1904, 0.1355, 0.2057, 0.1362, 0.2088, 0.1535, 0.177, 0.1522, 0.02061, 0.4759, 0.05891, 0.4759, 0.05891, 0.4851, 0.02061, 0.4851, 0.02061, 0.4948, 0.05891, 0.4948, 0.05891, 0.5036, 0.0221, 0.5036, 0.0221, 0.5036, 0.05891, 0.5036, 0.05891, 0.5101, 0.04366, 0.5094, 0.04054, 0.5093, 0.02724, 0.5089, 0.02359, 0.5087, 0.02061, 0.4682, 0.05891, 0.4682, 0.05891, 0.4759, 0.02061, 0.4759, 0.02365, 0.4521, 0.05891, 0.4507, 0.05891, 0.4605, 0.02156, 0.4605, 0.02061, 0.4851, 0.05891, 0.4851, 0.05891, 0.4948, 0.02061, 0.4948, 0.02156, 0.4605, 0.05891, 0.4605, 0.05891, 0.4682, 0.02061, 0.4682, 0.5575, 0.8174, 0.5588, 0.8686, 0.5491, 0.8697, 0.5394, 0.8707, 0.5146, 0.8165, 0.2649, 0.2408, 0.2433, 0.2105, 0.2557, 0.2099, 0.2738, 0.241, 0.6251, 0.6529, 0.6241, 0.5962, 0.6397, 0.5961, 0.6405, 0.6529, 0.5906, 0.6528, 0.578, 0.5964, 0.6241, 0.5962, 0.6251, 0.6529, 0.2841, 0.2413, 0.2676, 0.2098, 0.2734, 0.2078, 0.291, 0.2398, 0.5146, 0.8165, 0.5394, 0.8707, 0.5256, 0.8665, 0.4897, 0.8156, 0.6405, 0.6529, 0.6397, 0.5961, 0.7158, 0.5957, 0.7158, 0.653, 0.02093, 0.2403, 0.02123, 0.2153, 0.1282, 0.2164, 0.1276, 0.2411, 0.2738, 0.241, 0.2557, 0.2099, 0.2676, 0.2098, 0.2841, 0.2413, 0.1563, 0.2409, 0.156, 0.2154, 0.2244, 0.2089, 0.2247, 0.2395, 0.1276, 0.2411, 0.1282, 0.2164, 0.156, 0.2154, 0.1563, 0.2409, 0.2238, 0.2042, 0.2258, 0.2062, 0.2273, 0.2068, 0.2244, 0.2089, 0.2348, 0.2078, 0.2303, 0.2062, 0.2305, 0.2033, 0.2329, 0.2026, 0.2266, 0.1986, 0.2276, 0.2017, 0.2256, 0.2023, 0.2236, 0.1995, 0.2283, 0.2043, 0.2284, 0.205, 0.2284, 0.205, 0.228, 0.2044, 0.8772, 0.3872, 0.9029, 0.3871, 0.9029, 0.393, 0.8765, 0.3998, 0.2285, 0.2044, 0.2283, 0.2049, 0.2284, 0.205, 0.2283, 0.2043, 0.8765, 0.3998, 0.9029, 0.393, 0.9057, 0.3995, 0.88, 0.4085, 0.2296, 0.2088, 0.229, 0.2067, 0.2303, 0.2062, 0.2348, 0.2078, 0.2297, 0.1977, 0.229, 0.2017, 0.2276, 0.2017, 0.2266, 0.1986, 0.2236, 0.1995, 0.2256, 0.2023, 0.2258, 0.2062, 0.2238, 0.2042, 0.2329, 0.2026, 0.2305, 0.2033, 0.229, 0.2017, 0.2297, 0.1977, 0.9067, 0.3909, 0.9105, 0.3889, 0.911, 0.3925, 0.9082, 0.3982, 0.905, 0.3837, 0.9089, 0.3856, 0.9105, 0.3889, 0.9067, 0.3909, 0.9029, 0.3871, 0.905, 0.3837, 0.9067, 0.3909, 0.9029, 0.393, 0.9029, 0.393, 0.9067, 0.3909, 0.9082, 0.3982, 0.9057, 0.3995, 0.2289, 0.2053, 0.2285, 0.2049, 0.2284, 0.2049, 0.2288, 0.2049, 0.8821, 0.38, 0.905, 0.3837, 0.9029, 0.3871, 0.8772, 0.3872, 0.2288, 0.2049, 0.2284, 0.2049, 0.2283, 0.2049, 0.2285, 0.2044, 0.228, 0.2044, 0.2284, 0.205, 0.2284, 0.205, 0.2278, 0.2053, 0.2256, 0.2023, 0.228, 0.2044, 0.2278, 0.2053, 0.2258, 0.2062, 0.2305, 0.2033, 0.2288, 0.2049, 0.2285, 0.2044, 0.229, 0.2017, 0.2258, 0.2062, 0.2278, 0.2053, 0.2279, 0.2057, 0.2273, 0.2068, 0.2303, 0.2062, 0.2289, 0.2053, 0.2288, 0.2049, 0.2305, 0.2033, 0.229, 0.2067, 0.2289, 0.2056, 0.2289, 0.2053, 0.2303, 0.2062, 0.229, 0.2017, 0.2285, 0.2044, 0.2283, 0.2043, 0.2276, 0.2017, 0.2273, 0.2068, 0.2279, 0.2057, 0.2289, 0.2056, 0.229, 0.2067, 0.2276, 0.2017, 0.2283, 0.2043, 0.228, 0.2044, 0.2256, 0.2023, 0.3179, 0.7847, 0.3105, 0.767, 0.297, 0.7535, 0.2793, 0.7461, 0.2601, 0.7461, 0.2424, 0.7535, 0.2289, 0.767, 0.2215, 0.7847, 0.2215, 0.8039, 0.2289, 0.8216, 0.2424, 0.8351, 0.2601, 0.8425, 0.2793, 0.8425, 0.297, 0.8351, 0.3105, 0.8216, 0.3179, 0.8039, 0.2083, 0.9224, 0.2071, 0.9112, 0.2024, 0.9007, 0.194, 0.8931, 0.1834, 0.8887, 0.172, 0.889, 0.1614, 0.8932, 0.1534, 0.9014, 0.1492, 0.9122, 0.1494, 0.9246, 0.1538, 0.9363, 0.164, 0.9472, 0.1777, 0.9499, 0.1889, 0.9477, 0.1984, 0.942, 0.2048, 0.9331, 0.2254, 0.9448, 0.2321, 0.9262, 0.2083, 0.9224, 0.2048, 0.9331, 0.2129, 0.9593, 0.2254, 0.9448, 0.2048, 0.9331, 0.1984, 0.942, 0.1329, 0.8861, 0.1243, 0.9055, 0.1492, 0.9122, 0.1534, 0.9014, 0.2321, 0.9262, 0.2315, 0.9059, 0.2071, 0.9112, 0.2083, 0.9224, 0.1243, 0.9055, 0.1233, 0.9263, 0.1494, 0.9246, 0.1492, 0.9122, 0.2315, 0.9059, 0.2233, 0.8869, 0.2024, 0.9007, 0.2071, 0.9112, 0.1233, 0.9263, 0.1285, 0.9461, 0.1538, 0.9363, 0.1494, 0.9246, 0.2233, 0.8869, 0.2085, 0.8722, 0.194, 0.8931, 0.2024, 0.9007, 0.1285, 0.9461, 0.1383, 0.9638, 0.164, 0.9472, 0.1538, 0.9363, 0.2085, 0.8722, 0.1892, 0.864, 0.1834, 0.8887, 0.194, 0.8931, 0.1645, 0.9716, 0.1802, 0.9713, 0.1777, 0.9499, 0.164, 0.9472, 0.1892, 0.864, 0.168, 0.8637, 0.172, 0.889, 0.1834, 0.8887, 0.1802, 0.9713, 0.1969, 0.968, 0.1889, 0.9477, 0.1777, 0.9499, 0.168, 0.8637, 0.1482, 0.8714, 0.1614, 0.8932, 0.172, 0.889, 0.1969, 0.968, 0.2129, 0.9593, 0.1984, 0.942, 0.1889, 0.9477, 0.1482, 0.8714, 0.1329, 0.8861, 0.1534, 0.9014, 0.1614, 0.8932, 0.199, 0.7535, 0.1813, 0.7461, 0.1621, 0.7461, 0.1444, 0.7535, 0.1309, 0.767, 0.1235, 0.7847, 0.1235, 0.8039, 0.1309, 0.8216, 0.1444, 0.8351, 0.1621, 0.8425, 0.1813, 0.8425, 0.199, 0.8351, 0.2125, 0.8216, 0.2199, 0.8039, 0.2199, 0.7847, 0.2125, 0.767, 0.3176, 0.9202, 0.3165, 0.909, 0.3118, 0.8986, 0.3033, 0.891, 0.2928, 0.8866, 0.2814, 0.8869, 0.2708, 0.8911, 0.2628, 0.8992, 0.2586, 0.9101, 0.2588, 0.9224, 0.2631, 0.9342, 0.2734, 0.9451, 0.2871, 0.9478, 0.2983, 0.9456, 0.3078, 0.9399, 0.3142, 0.9309, 0.3348, 0.9427, 0.3415, 0.9241, 0.3176, 0.9202, 0.3142, 0.9309, 0.3223, 0.9572, 0.3348, 0.9427, 0.3142, 0.9309, 0.3078, 0.9399, 0.2423, 0.884, 0.2337, 0.9033, 0.2586, 0.9101, 0.2628, 0.8992, 0.3415, 0.9241, 0.3409, 0.9038, 0.3165, 0.909, 0.3176, 0.9202, 0.2337, 0.9033, 0.2326, 0.9242, 0.2588, 0.9224, 0.2586, 0.9101, 0.3409, 0.9038, 0.3327, 0.8848, 0.3118, 0.8986, 0.3165, 0.909, 0.2326, 0.9242, 0.2379, 0.9439, 0.2631, 0.9342, 0.2588, 0.9224, 0.3327, 0.8848, 0.3179, 0.8701, 0.3033, 0.891, 0.3118, 0.8986, 0.2379, 0.9439, 0.2476, 0.9617, 0.2734, 0.9451, 0.2631, 0.9342, 0.3179, 0.8701, 0.2985, 0.8619, 0.2928, 0.8866, 0.3033, 0.891, 0.2739, 0.9695, 0.2895, 0.9692, 0.2871, 0.9478, 0.2734, 0.9451, 0.2985, 0.8619, 0.2774, 0.8615, 0.2814, 0.8869, 0.2928, 0.8866, 0.2895, 0.9692, 0.3063, 0.9659, 0.2983, 0.9456, 0.2871, 0.9478, 0.2774, 0.8615, 0.2576, 0.8693, 0.2708, 0.8911, 0.2814, 0.8869, 0.3063, 0.9659, 0.3223, 0.9572, 0.3078, 0.9399, 0.2983, 0.9456, 0.2576, 0.8693, 0.2423, 0.884, 0.2628, 0.8992, 0.2708, 0.8911])
me_cube.materials.append(mat_material)
me_cube.use_remesh_preserve_volume = False
me_cube.use_remesh_preserve_attributes = False
me_cube.use_mirror_vertex_groups = False
me_cube.update()

# ---- objects
ob_car = bpy.data.objects.new('Car', me_cube)

# ---- transforms, parenting, visibility, modifiers, constraints
ob_car.location = (0.0, 0.0, 0.0)
ob_car.lineart.crease_threshold = 0.0

# ---- collection membership
col_collection.objects.link(ob_car)

# ---- scene / render settings (as saved in the file)
scene.frame_start = 1; scene.frame_end = 250; scene.frame_set(6)
scene.render.engine = 'CYCLES'
scene.cycles.use_denoising = False
scene.cycles.samples = 1024
scene.cycles.sampling_pattern = 'TABULATED_SOBOL'
scene.cycles.use_adaptive_sampling = False
scene.cycles.use_light_tree = False
scene.cycles.bake_type = 'AO'
scene.view_settings.view_transform = 'Filmic'
bpy.context.view_layer.update()

# ---- added for rendering (the .blend has no active camera and no usable light): camera, sun
cam_auto = bpy.data.cameras.new('AutoCamera')
cam_auto.lens = 50.0
cam_auto.sensor_width = 36.0
cam_auto.clip_end = 1000.0
ob_auto_camera = bpy.data.objects.new('AutoCamera', cam_auto)
scene.collection.objects.link(ob_auto_camera)
ob_auto_camera.location = (5.18314, -6.1954, 4.15595)
ob_auto_camera.rotation_euler = (1.09748, -7.21219e-08, 0.694738)
scene.camera = ob_auto_camera
light_auto_sun = bpy.data.lights.new('AutoSun', 'SUN')
light_auto_sun.energy = 3.0
light_auto_sun.angle = 0.0523599
ob_auto_sun = bpy.data.objects.new('AutoSun', light_auto_sun)
scene.collection.objects.link(ob_auto_sun)
ob_auto_sun.rotation_euler = (0.872665, 0.174533, 0.523599)
bpy.context.view_layer.update()
